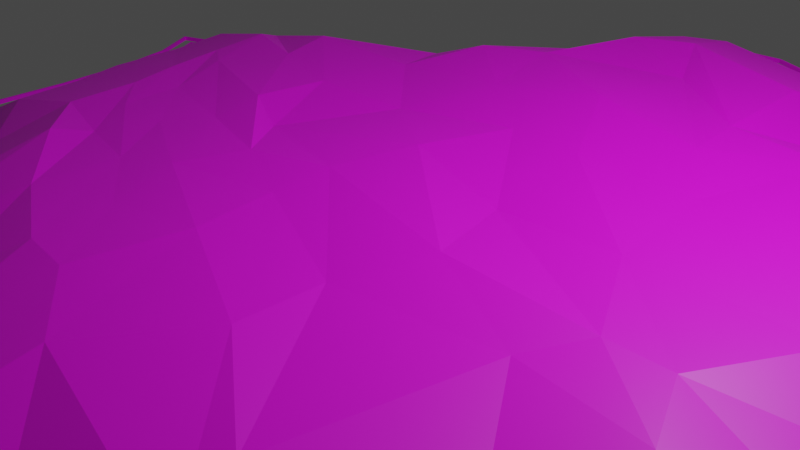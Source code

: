 # Source: Ground_med.blend  (saved by Blender 2.90.8; exported with 4.5.12 LTS)
import bpy
from mathutils import Matrix  # noqa: F401  (used for matrix-valued properties, if any)

bpy.ops.wm.read_factory_settings(use_empty=True)
scene = bpy.context.scene
scene.name = 'Scene'

# ---- collections
col_collection = bpy.data.collections.new('Collection'); scene.collection.children.link(col_collection)

# ---- images (referenced by path relative to the original .blend; pixels are not part of the script)
import os
ASSET_DIR = os.environ.get("B2B_ASSET_DIR", "")  # directory of the original .blend (textures are referenced by path, not embedded)
HERE = os.path.dirname(os.path.abspath(__file__))  # packed textures are extracted next to this script under _unpacked/

def load_image(name, relpath, width, height, colorspace="sRGB"):
    """Load a texture the original file referenced (path relative to the .blend, or extracted next to this script)."""
    p = next((c for c in (os.path.join(HERE, relpath), os.path.join(ASSET_DIR, relpath)) if relpath and os.path.exists(c)), "")
    if p:
        img = bpy.data.images.load(p, check_existing=True)
        img.name = name
    else:  # same state as the original file: an image datablock whose file is absent (Cycles renders it pink)
        img = bpy.data.images.new(name, width, height)
        img.source = "FILE"
        img.filepath = "//" + (relpath or name)
    img.colorspace_settings.name = colorspace
    return img
img_texture_landscapes_png = load_image('Texture_Landscapes.png', 'Texture_Landscapes.png', 1024, 1024, 'sRGB')

# ---- materials (node trees are filled in below, after node groups)
mat_texture_ground_med = bpy.data.materials.new('Texture_Ground_Med')
mat_texture_ground_med.use_transparent_shadow = False

# ---- material node trees
mat_texture_ground_med.use_nodes = True; mat_texture_ground_med.node_tree.nodes.clear()
_N = mat_texture_ground_med.node_tree.nodes; _L = mat_texture_ground_med.node_tree.links
n0 = _N.new('ShaderNodeBsdfPrincipled'); n0.name = 'Principled BSDF'; n0.location = (10, 300)
n0.distribution = 'GGX'
n0.subsurface_method = 'BURLEY'
n0.inputs[3].default_value = 1.45
n0.inputs[27].default_value = (0.0, 0.0, 0.0, 1.0)
n0.inputs[28].default_value = 1.0
n1 = _N.new('ShaderNodeOutputMaterial'); n1.name = 'Material Output'; n1.location = (300, 300)
n2 = _N.new('ShaderNodeTexImage'); n2.name = 'Image Texture'; n2.location = (-329, 281)
n2.image = img_texture_landscapes_png
_L.new(n0.outputs[0], n1.inputs[0])
_L.new(n2.outputs[0], n0.inputs[0])
n1.is_active_output = True

# ---- world
world_world = bpy.data.worlds.new('World'); scene.world = world_world
world_world.use_nodes = True; world_world.node_tree.nodes.clear()
_N = world_world.node_tree.nodes; _L = world_world.node_tree.links
n0 = _N.new('ShaderNodeOutputWorld'); n0.name = 'World Output'; n0.location = (300, 300)
n1 = _N.new('ShaderNodeBackground'); n1.name = 'Background'; n1.location = (10, 300)
n1.inputs[0].default_value = (0.05088, 0.05088, 0.05088, 1.0)
_L.new(n1.outputs[0], n0.inputs[0])
n0.is_active_output = True
world_world.color = (0.05088, 0.05088, 0.05088)
world_world.use_sun_shadow = False
world_world.sun_shadow_jitter_overblur = 0.0

# ---- cameras
cam_camera = bpy.data.cameras.new('Camera')
cam_camera.clip_end = 100.0
cam_camera.ortho_scale = 7.314

# ---- lights
light_light = bpy.data.lights.new('Light', 'POINT')
light_light.transmission_factor = 0.0
light_light.energy = 1000.0
light_light.shadow_soft_size = 0.1
light_light.shadow_maximum_resolution = 0.006
light_light.use_absolute_resolution = True

# ---- meshes
me_plane_006 = bpy.data.meshes.new('Plane.006')
me_plane_006.from_pydata([(-6.249, 1.747, 0.02772), (-5.908, 1.162, 0.02772), (-5.707, 0.4068, 0.02772), (-5.612, -0.4783, 0.02772), (-5.584, -1.444, 0.02772), (-5.494, -2.272, 0.02772), (-5.404, -3.085, 0.02772), (-4.693, 2.368, 0.02772), (-5.249, 1.747, 0.2365), (-4.825, 1.263, 0.6169), (-4.666, 0.4563, 0.6169), (-4.597, -0.4594, 0.6169), (-4.404, -1.098, 0.6169), (-4.293, -1.885, 0.6169), (-4.274, -2.828, 0.2365), (-4.351, -3.914, 0.02772), (-3.076, 3.667, 0.02772), (-3.219, 2.515, 0.2365), (-4.249, 1.747, 0.6169), (-3.856, 1.225, 0.8343), (-3.688, 0.4291, 0.8343), (-3.526, -0.2987, 0.8343), (-3.332, -0.933, 0.8343), (-3.251, -1.778, 0.8343), (-3.228, -2.722, 0.6169), (-3.304, -3.806, 0.2365), (-3.508, -5.053, 0.02772), (-1.955, 5.187, 0.02772), (-1.978, 4.087, 0.2365), (-2.232, 2.756, 0.6169), (-3.249, 1.747, 0.8343), (-2.944, 0.9385, 0.846), (-3.29, 0.1672, 0.8528), (-2.926, -0.6274, 0.8094), (-2.822, -1.365, 0.8233), (-2.426, -1.966, 0.7861), (-2.51, -2.389, 0.9079), (-2.387, -3.882, 0.6169), (-2.791, -5.373, 0.02772), (-1.168, 6.449, 0.02772), (-1.039, 5.361, 0.2365), (-1.074, 4.257, 0.6169), (-1.593, 2.926, 0.8343), (-1.887, 1.878, 0.7524), (-1.918, 0.6415, 0.8357), (-1.877, -0.3058, 0.906), (-1.822, -0.9009, 0.8243), (-2.135, -1.376, 0.8181), (-1.575, -2.163, 0.8197), (-1.555, -3.088, 0.8319), (-1.78, -4.352, 0.6169), (-1.78, -5.352, 0.02772), (-0.7399, 6.84, 0.02772), (-0.5008, 5.677, 0.6169), (-0.5263, 4.577, 0.8343), (-0.8656, 3.262, 0.8356), (-0.5615, 2.035, 0.8064), (-0.8364, 0.8022, 0.7513), (-1.298, -0.5494, 0.7799), (-0.8199, -1.185, 0.8511), (-1.039, -1.931, 0.8602), (-0.6855, -2.76, 0.8471), (-0.5189, -3.605, 0.8512), (-0.7801, -4.352, 0.6169), (-0.8436, -5.664, 0.02772), (0.01742, 6.895, 0.02772), (0.01742, 5.895, 0.6169), (0.1621, 4.888, 0.8343), (0.6654, 3.888, 0.7405), (0.5825, 2.437, 0.8747), (0.4431, 1.183, 0.7907), (0.2081, 0.05757, 0.8549), (0.02241, -0.9068, 0.8512), (0.08612, -1.621, 0.8423), (0.3155, -2.576, 0.9001), (0.0887, -3.675, 0.8702), (0.05967, -5.097, 0.6169), (0.04133, -6.194, 0.02772), (1.33, 6.322, 0.02772), (1.58, 5.32, 0.6169), (1.9, 4.199, 0.8343), (1.973, 2.787, 0.8194), (2.079, 1.995, 0.8364), (1.383, 1.042, 0.8223), (1.558, -0.2929, 0.746), (1.954, -1.391, 0.8776), (1.605, -2.274, 0.7989), (1.688, -3.206, 0.8573), (0.9427, -4.249, 0.82), (0.9844, -5.369, 0.6169), (0.969, -6.448, 0.02772), (2.611, 6.342, 0.02772), (2.842, 5.501, 0.2365), (2.89, 4.534, 0.6169), (3.234, 3.334, 0.6169), (3.188, 2.612, 0.8067), (2.719, 1.089, 0.8003), (2.932, -0.3414, 0.8344), (3.608, -1.509, 0.902), (3.277, -2.052, 0.8343), (2.814, -3.986, 0.7387), (3.128, -4.671, 0.6169), (2.674, -5.674, 0.2365), (1.895, -6.624, 0.02772), (3.913, 5.55, 0.02772), (3.977, 4.594, 0.02772), (3.977, 3.594, 0.2365), (3.957, 2.51, 0.6169), (3.791, 1.301, 0.8343), (4.739, -0.3864, 0.8513), (4.218, -1.495, 0.8905), (4.58, -2.251, 0.8884), (4.477, -3.756, 0.6169), (4.335, -5.002, 0.2365), (3.932, -6.127, 0.02772), (4.977, 3.594, 0.02772), (4.91, 2.548, 0.2365), (4.667, 1.38, 0.6169), (5.449, 0.1308, 0.6169), (5.647, -0.9964, 0.6169), (5.751, -1.982, 0.6169), (5.634, -3.56, 0.2365), (5.467, -4.859, 0.02772), (5.845, 2.503, 0.02772), (5.611, 1.342, 0.02772), (6.293, -0.04427, 0.02772), (6.647, -0.9964, 0.02772), (6.751, -1.982, 0.02772), (6.751, -2.982, 0.02772), (-6.376, 1.785, 0.02772), (-6.028, 1.188, 0.02772), (-5.823, 0.4174, 0.02772), (-5.727, -0.4856, 0.02772), (-5.698, -1.47, 0.02772), (-5.607, -2.315, 0.02772), (-5.514, -3.145, 0.02772), (-4.789, 2.418, 0.02772), (-4.441, -3.991, 0.02772), (-3.139, 3.743, 0.02772), (-3.58, -5.153, 0.02772), (-1.996, 5.295, 0.02772), (-2.849, -5.479, 0.02772), (-1.192, 6.582, 0.02772), (-1.817, -5.457, 0.02772), (-0.7562, 6.981, 0.02772), (-0.862, -5.776, 0.02772), (0.01649, 7.036, 0.02772), (0.04088, -6.317, 0.02772), (1.356, 6.452, 0.02772), (0.9873, -6.576, 0.02772), (2.663, 6.472, 0.02772), (1.932, -6.755, 0.02772), (3.99, 5.665, 0.02772), (4.056, 4.689, 0.02772), (4.01, -6.248, 0.02772), (5.076, 3.669, 0.02772), (5.576, -4.955, 0.02772), (5.962, 2.556, 0.02772), (5.723, 1.371, 0.02772), (6.418, -0.04283, 0.02772), (6.78, -1.014, 0.02772), (6.886, -2.02, 0.02772), (6.886, -3.04, 0.02772), (-6.712, 1.884, 0.02772), (-6.346, 1.256, 0.02772), (-6.131, 0.4452, 0.02772), (-6.029, -0.5049, 0.02772), (-5.999, -1.541, 0.02772), (-5.903, -2.43, 0.02772), (-5.806, -3.303, 0.02772), (-5.043, 2.551, 0.02772), (-4.676, -4.193, 0.02772), (-3.306, 3.945, 0.02772), (-3.77, -5.416, 0.02772), (-2.103, 5.577, 0.02772), (-3.001, -5.76, 0.02772), (-1.258, 6.932, 0.02772), (-1.916, -5.737, 0.02772), (-0.799, 7.351, 0.02772), (-0.9103, -6.072, 0.02772), (0.01402, 7.41, 0.02772), (0.03969, -6.641, 0.02772), (1.424, 6.795, 0.02772), (1.036, -6.913, 0.02772), (2.798, 6.816, 0.02772), (2.029, -7.102, 0.02772), (4.196, 5.966, 0.02772), (4.264, 4.94, 0.02772), (4.217, -6.569, 0.02772), (5.338, 3.867, 0.02772), (5.864, -5.208, 0.02772), (6.27, 2.696, 0.02772), (6.019, 1.449, 0.02772), (6.75, -0.03904, 0.02772), (7.131, -1.061, 0.02772), (7.243, -2.119, 0.02772), (7.243, -3.193, 0.02772), (-6.447, 1.806, 0.02772), (-6.096, 1.203, 0.02772), (-5.888, 0.4233, 0.02772), (-5.791, -0.4897, 0.02772), (-5.762, -1.485, 0.02772), (-5.669, -2.34, 0.02772), (-5.576, -3.179, 0.02772), (-4.843, 2.446, 0.02772), (-4.49, -4.033, 0.02772), (-3.174, 3.786, 0.02772), (-3.62, -5.209, 0.02772), (-2.018, 5.354, 0.02772), (-2.881, -5.539, 0.02772), (-1.206, 6.656, 0.02772), (-1.838, -5.517, 0.02772), (-0.7652, 7.059, 0.02772), (-0.8722, -5.839, 0.02772), (0.01596, 7.115, 0.02772), (0.04063, -6.385, 0.02772), (1.37, 6.525, 0.02772), (0.9975, -6.647, 0.02772), (2.691, 6.545, 0.02772), (1.953, -6.829, 0.02772), (4.034, 5.729, 0.02772), (4.1, 4.743, 0.02772), (4.054, -6.316, 0.02772), (5.131, 3.711, 0.02772), (5.637, -5.009, 0.02772), (6.027, 2.586, 0.02772), (5.786, 1.388, 0.02772), (6.489, -0.04203, 0.02772), (6.854, -1.024, 0.02772), (6.962, -2.041, 0.02772), (6.962, -3.073, 0.02772), (-6.747, 1.895, 0.02772), (-6.38, 1.263, 0.02772), (-6.163, 0.4481, 0.02772), (-6.061, -0.5069, 0.02772), (-6.03, -1.549, 0.02772), (-5.934, -2.442, 0.02772), (-5.836, -3.32, 0.02772), (-5.069, 2.564, 0.02772), (-4.7, -4.214, 0.02772), (-3.324, 3.966, 0.02772), (-3.79, -5.444, 0.02772), (-2.114, 5.607, 0.02772), (-3.017, -5.789, 0.02772), (-1.265, 6.968, 0.02772), (-1.926, -5.766, 0.02772), (-0.8034, 7.39, 0.02772), (-0.9153, -6.102, 0.02772), (0.01376, 7.449, 0.02772), (0.03957, -6.674, 0.02772), (1.431, 6.831, 0.02772), (1.041, -6.948, 0.02772), (2.812, 6.852, 0.02772), (2.04, -7.138, 0.02772), (4.217, 5.998, 0.02772), (4.286, 4.966, 0.02772), (4.238, -6.602, 0.02772), (5.365, 3.887, 0.02772), (5.894, -5.234, 0.02772), (6.302, 2.71, 0.02772), (6.05, 1.457, 0.02772), (6.785, -0.03865, 0.02772), (7.167, -1.066, 0.02772), (7.28, -2.13, 0.02772), (7.28, -3.209, 0.02772), (-6.249, 1.747, -0.02631), (-5.908, 1.162, -0.02631), (-5.707, 0.4068, -0.02631), (-5.612, -0.4783, -0.02631), (-5.584, -1.444, -0.02631), (-5.494, -2.272, -0.02631), (-5.404, -3.085, -0.02631), (-4.693, 2.368, -0.02631), (-4.351, -3.914, -0.02631), (-3.076, 3.667, -0.02631), (-3.508, -5.053, -0.02631), (-1.955, 5.187, -0.02631), (-2.791, -5.373, -0.02631), (-1.168, 6.449, -0.02631), (-1.78, -5.352, -0.02631), (-0.7399, 6.84, -0.02631), (-0.8436, -5.664, -0.02631), (0.01742, 6.895, -0.02631), (0.04133, -6.194, -0.02631), (1.33, 6.322, -0.02631), (0.969, -6.448, -0.02631), (2.611, 6.342, -0.02631), (1.895, -6.624, -0.02631), (3.913, 5.55, -0.02631), (3.977, 4.594, -0.02631), (3.932, -6.127, -0.02631), (4.977, 3.594, -0.02631), (5.467, -4.859, -0.02631), (5.845, 2.503, -0.02631), (5.611, 1.342, -0.02631), (6.293, -0.04427, -0.02631), (6.647, -0.9964, -0.02631), (6.751, -1.982, -0.02631), (6.751, -2.982, -0.02631), (-6.028, 1.188, -0.02631), (-6.376, 1.785, -0.02631), (-5.823, 0.4174, -0.02631), (-5.727, -0.4856, -0.02631), (-5.698, -1.47, -0.02631), (-5.607, -2.315, -0.02631), (-5.514, -3.145, -0.02631), (-2.849, -5.479, -0.02631), (-3.58, -5.153, -0.02631), (-1.817, -5.457, -0.02631), (-1.192, 6.582, -0.02631), (-0.7562, 6.981, -0.02631), (-0.862, -5.776, -0.02631), (0.01649, 7.036, -0.02631), (0.04088, -6.317, -0.02631), (1.356, 6.452, -0.02631), (0.9873, -6.576, -0.02631), (2.663, 6.472, -0.02631), (1.932, -6.755, -0.02631), (3.99, 5.665, -0.02631), (4.056, 4.689, -0.02631), (-4.789, 2.418, -0.02631), (-3.139, 3.743, -0.02631), (-1.996, 5.295, -0.02631), (5.962, 2.556, -0.02631), (5.723, 1.371, -0.02631), (6.418, -0.04283, -0.02631), (6.78, -1.014, -0.02631), (6.886, -2.02, -0.02631), (6.886, -3.04, -0.02631), (-4.441, -3.991, -0.02631), (4.01, -6.248, -0.02631), (5.576, -4.955, -0.02631), (5.076, 3.669, -0.02631), (-6.096, 1.203, -0.02631), (-6.447, 1.806, -0.02631), (-5.888, 0.4233, -0.02631), (-5.791, -0.4897, -0.02631), (-5.762, -1.485, -0.02631), (-5.669, -2.34, -0.02631), (-5.576, -3.179, -0.02631), (-2.881, -5.539, -0.02631), (-3.62, -5.209, -0.02631), (-1.838, -5.517, -0.02631), (-1.206, 6.656, -0.02631), (-0.7652, 7.059, -0.02631), (-0.8722, -5.839, -0.02631), (0.01596, 7.115, -0.02631), (0.04063, -6.385, -0.02631), (1.37, 6.525, -0.02631), (0.9975, -6.647, -0.02631), (2.691, 6.545, -0.02631), (1.953, -6.829, -0.02631), (4.034, 5.729, -0.02631), (4.1, 4.743, -0.02631), (-4.843, 2.446, -0.02631), (-3.174, 3.786, -0.02631), (-2.018, 5.354, -0.02631), (6.027, 2.586, -0.02631), (5.786, 1.388, -0.02631), (6.489, -0.04203, -0.02631), (6.854, -1.024, -0.02631), (6.962, -2.041, -0.02631), (6.962, -3.073, -0.02631), (-4.49, -4.033, -0.02631), (4.054, -6.316, -0.02631), (5.637, -5.009, -0.02631), (5.131, 3.711, -0.02631), (-6.346, 1.256, -0.02631), (-6.712, 1.884, -0.02631), (-6.131, 0.4452, -0.02631), (-6.029, -0.5049, -0.02631), (-5.999, -1.541, -0.02631), (-5.903, -2.43, -0.02631), (-5.806, -3.303, -0.02631), (-3.001, -5.76, -0.02631), (-3.77, -5.416, -0.02631), (-1.916, -5.737, -0.02631), (-1.258, 6.932, -0.02631), (-0.799, 7.351, -0.02631), (-0.9103, -6.072, -0.02631), (0.01402, 7.41, -0.02631), (0.03969, -6.641, -0.02631), (1.424, 6.795, -0.02631), (1.036, -6.913, -0.02631), (2.798, 6.816, -0.02631), (2.029, -7.102, -0.02631), (4.196, 5.966, -0.02631), (4.264, 4.94, -0.02631), (-5.043, 2.551, -0.02631), (-3.306, 3.945, -0.02631), (-2.103, 5.577, -0.02631), (6.27, 2.696, -0.02631), (6.019, 1.449, -0.02631), (6.75, -0.03904, -0.02631), (7.131, -1.061, -0.02631), (7.243, -2.119, -0.02631), (7.243, -3.193, -0.02631), (-4.676, -4.193, -0.02631), (4.217, -6.569, -0.02631), (5.864, -5.208, -0.02631), (5.338, 3.867, -0.02631), (-6.38, 1.263, -0.02631), (-6.747, 1.895, -0.02631), (-6.163, 0.4481, -0.02631), (-6.061, -0.5069, -0.02631), (-6.03, -1.549, -0.02631), (-5.934, -2.442, -0.02631), (-5.836, -3.32, -0.02631), (-3.017, -5.789, -0.02631), (-3.79, -5.444, -0.02631), (-1.926, -5.766, -0.02631), (-1.265, 6.968, -0.02631), (-0.8034, 7.39, -0.02631), (-0.9153, -6.102, -0.02631), (0.01376, 7.449, -0.02631), (0.03957, -6.674, -0.02631), (1.431, 6.831, -0.02631), (1.041, -6.948, -0.02631), (2.812, 6.852, -0.02631), (2.04, -7.138, -0.02631), (4.217, 5.998, -0.02631), (4.286, 4.966, -0.02631), (-5.069, 2.564, -0.02631), (-3.324, 3.966, -0.02631), (-2.114, 5.607, -0.02631), (6.302, 2.71, -0.02631), (6.05, 1.457, -0.02631), (6.785, -0.03865, -0.02631), (7.167, -1.066, -0.02631), (7.28, -2.13, -0.02631), (7.28, -3.209, -0.02631), (-4.7, -4.214, -0.02631), (4.238, -6.602, -0.02631), (5.894, -5.234, -0.02631), (5.365, 3.887, -0.02631)], [], [(0, 1, 9, 8), (1, 2, 10, 9), (2, 3, 11, 10), (3, 4, 12, 11), (4, 5, 13, 12), (5, 6, 14, 13), (7, 8, 18, 17), (8, 9, 19, 18), (9, 10, 20, 19), (10, 11, 21, 20), (11, 12, 22, 21), (12, 13, 23, 22), (13, 14, 24, 23), (14, 15, 25, 24), (16, 17, 29, 28), (17, 18, 30, 29), (18, 19, 31, 30), (19, 20, 32, 31), (20, 21, 33, 32), (21, 22, 34, 33), (22, 23, 35, 34), (23, 24, 36, 35), (24, 25, 37, 36), (25, 26, 38, 37), (27, 28, 41, 40), (28, 29, 42, 41), (29, 30, 43, 42), (30, 31, 44, 43), (31, 32, 45, 44), (32, 33, 46, 45), (33, 34, 47, 46), (34, 35, 48, 47), (35, 36, 49, 48), (36, 37, 50, 49), (37, 38, 51, 50), (39, 40, 53, 52), (40, 41, 54, 53), (41, 42, 55, 54), (42, 43, 56, 55), (43, 44, 57, 56), (44, 45, 58, 57), (45, 46, 59, 58), (46, 47, 60, 59), (47, 48, 61, 60), (48, 49, 62, 61), (49, 50, 63, 62), (50, 51, 64, 63), (52, 53, 66, 65), (53, 54, 67, 66), (54, 55, 68, 67), (55, 56, 69, 68), (56, 57, 70, 69), (57, 58, 71, 70), (58, 59, 72, 71), (59, 60, 73, 72), (60, 61, 74, 73), (61, 62, 75, 74), (62, 63, 76, 75), (63, 64, 77, 76), (65, 66, 79, 78), (66, 67, 80, 79), (67, 68, 81, 80), (68, 69, 82, 81), (69, 70, 83, 82), (70, 71, 84, 83), (71, 72, 85, 84), (72, 73, 86, 85), (73, 74, 87, 86), (74, 75, 88, 87), (75, 76, 89, 88), (76, 77, 90, 89), (78, 79, 92, 91), (79, 80, 93, 92), (80, 81, 94, 93), (81, 82, 95, 94), (82, 83, 96, 95), (83, 84, 97, 96), (84, 85, 98, 97), (85, 86, 99, 98), (86, 87, 100, 99), (87, 88, 101, 100), (88, 89, 102, 101), (89, 90, 103, 102), (92, 93, 105, 104), (93, 94, 106, 105), (94, 95, 107, 106), (95, 96, 108, 107), (96, 97, 109, 108), (97, 98, 110, 109), (98, 99, 111, 110), (99, 100, 112, 111), (100, 101, 113, 112), (101, 102, 114, 113), (106, 107, 116, 115), (107, 108, 117, 116), (108, 109, 118, 117), (109, 110, 119, 118), (110, 111, 120, 119), (111, 112, 121, 120), (112, 113, 122, 121), (116, 117, 124, 123), (117, 118, 125, 124), (118, 119, 126, 125), (119, 120, 127, 126), (120, 121, 128, 127), (92, 104, 91), (40, 39, 27), (28, 27, 16), (17, 16, 7), (8, 7, 0), (14, 6, 15), (25, 15, 26), (103, 114, 102), (114, 122, 113), (122, 128, 121), (116, 123, 115), (106, 115, 105), (129, 197, 198, 130), (137, 205, 207, 139), (150, 218, 216, 148), (130, 198, 199, 131), (151, 219, 222, 154), (149, 217, 219, 151), (131, 199, 200, 132), (154, 222, 224, 156), (153, 221, 220, 152), (132, 200, 201, 133), (156, 224, 230, 162), (136, 204, 197, 129), (133, 201, 202, 134), (157, 225, 223, 155), (138, 206, 204, 136), (134, 202, 203, 135), (155, 223, 221, 153), (140, 208, 206, 138), (139, 207, 209, 141), (152, 220, 218, 150), (158, 226, 225, 157), (141, 209, 211, 143), (159, 227, 226, 158), (144, 212, 210, 142), (160, 228, 227, 159), (143, 211, 213, 145), (161, 229, 228, 160), (146, 214, 212, 144), (162, 230, 229, 161), (145, 213, 215, 147), (142, 210, 208, 140), (148, 216, 214, 146), (135, 203, 205, 137), (147, 215, 217, 149), (186, 254, 252, 184), (192, 260, 259, 191), (175, 243, 245, 177), (193, 261, 260, 192), (178, 246, 244, 176), (194, 262, 261, 193), (177, 245, 247, 179), (195, 263, 262, 194), (180, 248, 246, 178), (196, 264, 263, 195), (179, 247, 249, 181), (176, 244, 242, 174), (182, 250, 248, 180), (169, 237, 239, 171), (181, 249, 251, 183), (163, 231, 232, 164), (171, 239, 241, 173), (184, 252, 250, 182), (164, 232, 233, 165), (185, 253, 256, 188), (183, 251, 253, 185), (165, 233, 234, 166), (188, 256, 258, 190), (187, 255, 254, 186), (166, 234, 235, 167), (190, 258, 264, 196), (170, 238, 231, 163), (167, 235, 236, 168), (191, 259, 257, 189), (172, 240, 238, 170), (168, 236, 237, 169), (189, 257, 255, 187), (174, 242, 240, 172), (173, 241, 243, 175), (91, 104, 288, 286), (4, 3, 268, 269), (123, 124, 294, 293), (52, 65, 282, 280), (5, 4, 269, 270), (124, 125, 295, 294), (64, 51, 279, 281), (6, 5, 270, 271), (125, 126, 296, 295), (39, 52, 280, 278), (51, 38, 277, 279), (126, 127, 297, 296), (127, 128, 298, 297), (0, 7, 272, 265), (27, 39, 278, 276), (15, 6, 271, 273), (104, 105, 289, 288), (38, 26, 275, 277), (26, 15, 273, 275), (114, 103, 287, 290), (122, 114, 290, 292), (103, 90, 285, 287), (128, 122, 292, 298), (1, 0, 265, 266), (78, 91, 286, 284), (90, 77, 283, 285), (115, 123, 293, 291), (2, 1, 266, 267), (7, 16, 274, 272), (105, 115, 291, 289), (65, 78, 284, 282), (3, 2, 267, 268), (16, 27, 276, 274), (77, 64, 281, 283), (161, 160, 326, 327), (210, 212, 344, 343), (162, 161, 327, 328), (213, 211, 342, 345), (142, 140, 322, 309), (212, 214, 346, 344), (135, 137, 329, 305), (129, 130, 299, 300), (215, 213, 345, 347), (137, 139, 307, 329), (130, 131, 301, 299), (214, 216, 348, 346), (151, 154, 330, 317), (131, 132, 302, 301), (217, 215, 347, 349), (154, 156, 331, 330), (132, 133, 303, 302), (216, 218, 350, 348), (156, 162, 328, 331), (133, 134, 304, 303), (219, 217, 349, 351), (157, 155, 332, 323), (134, 135, 305, 304), (220, 221, 353, 352), (155, 153, 319, 332), (139, 141, 306, 307), (197, 204, 354, 334), (152, 150, 316, 318), (141, 143, 308, 306), (204, 206, 355, 354), (144, 142, 309, 310), (206, 208, 356, 355), (143, 145, 311, 308), (225, 226, 358, 357), (146, 144, 310, 312), (226, 227, 359, 358), (145, 147, 313, 311), (227, 228, 360, 359), (148, 146, 312, 314), (228, 229, 361, 360), (147, 149, 315, 313), (229, 230, 362, 361), (150, 148, 314, 316), (208, 210, 343, 356), (149, 151, 317, 315), (205, 203, 339, 363), (198, 197, 334, 333), (153, 152, 318, 319), (207, 205, 363, 341), (199, 198, 333, 335), (136, 129, 300, 320), (222, 219, 351, 364), (200, 199, 335, 336), (138, 136, 320, 321), (224, 222, 364, 365), (201, 200, 336, 337), (140, 138, 321, 322), (230, 224, 365, 362), (202, 201, 337, 338), (158, 157, 323, 324), (223, 225, 357, 366), (203, 202, 338, 339), (159, 158, 324, 325), (221, 223, 366, 353), (209, 207, 341, 340), (160, 159, 325, 326), (218, 220, 352, 350), (211, 209, 340, 342), (238, 240, 423, 422), (187, 186, 386, 387), (240, 242, 424, 423), (170, 163, 368, 388), (259, 260, 426, 425), (172, 170, 388, 389), (260, 261, 427, 426), (174, 172, 389, 390), (261, 262, 428, 427), (192, 191, 391, 392), (262, 263, 429, 428), (193, 192, 392, 393), (263, 264, 430, 429), (194, 193, 393, 394), (242, 244, 411, 424), (195, 194, 394, 395), (239, 237, 407, 431), (232, 231, 402, 401), (196, 195, 395, 396), (241, 239, 431, 409), (233, 232, 401, 403), (176, 174, 390, 377), (256, 253, 419, 432), (234, 233, 403, 404), (169, 171, 397, 373), (258, 256, 432, 433), (163, 164, 367, 368), (235, 234, 404, 405), (171, 173, 375, 397), (264, 258, 433, 430), (164, 165, 369, 367), (236, 235, 405, 406), (185, 188, 398, 385), (257, 259, 425, 434), (165, 166, 370, 369), (237, 236, 406, 407), (188, 190, 399, 398), (255, 257, 434, 421), (166, 167, 371, 370), (243, 241, 409, 408), (190, 196, 396, 399), (252, 254, 420, 418), (167, 168, 372, 371), (245, 243, 408, 410), (191, 189, 400, 391), (168, 169, 373, 372), (244, 246, 412, 411), (189, 187, 387, 400), (173, 175, 374, 375), (247, 245, 410, 413), (186, 184, 384, 386), (175, 177, 376, 374), (246, 248, 414, 412), (178, 176, 377, 378), (249, 247, 413, 415), (177, 179, 379, 376), (248, 250, 416, 414), (180, 178, 378, 380), (251, 249, 415, 417), (179, 181, 381, 379), (250, 252, 418, 416), (182, 180, 380, 382), (253, 251, 417, 419), (181, 183, 383, 381), (254, 255, 421, 420), (184, 182, 382, 384), (231, 238, 422, 402), (183, 185, 385, 383)])
_uv = me_plane_006.uv_layers.new(name='UVMap')
_uv.uv.foreach_set('vector', [0.4492, 0.4844, 0.4336, 0.4961, 0.4082, 0.4551, 0.4316, 0.459, 0.4336, 0.4961, 0.4102, 0.5156, 0.3848, 0.4727, 0.4082, 0.4551, 0.4102, 0.5156, 0.3848, 0.541, 0.3594, 0.498, 0.3848, 0.4727, 0.3848, 0.541, 0.3574, 0.5664, 0.3398, 0.5117, 0.3594, 0.498, 0.3574, 0.5664, 0.334, 0.5859, 0.3164, 0.5293, 0.3398, 0.5117, 0.334, 0.5859, 0.3105, 0.5996, 0.293, 0.5605, 0.3164, 0.5293, 0.4434, 0.418, 0.4316, 0.459, 0.4082, 0.4219, 0.4102, 0.3613, 0.4316, 0.459, 0.4082, 0.4551, 0.3848, 0.4219, 0.4082, 0.4219, 0.4082, 0.4551, 0.3848, 0.4727, 0.3613, 0.4395, 0.3848, 0.4219, 0.3848, 0.4727, 0.3594, 0.498, 0.3398, 0.459, 0.3613, 0.4395, 0.3594, 0.498, 0.3398, 0.5117, 0.3184, 0.4688, 0.3398, 0.459, 0.3398, 0.5117, 0.3164, 0.5293, 0.2969, 0.4902, 0.3184, 0.4688, 0.3164, 0.5293, 0.293, 0.5605, 0.2734, 0.5195, 0.2969, 0.4902, 0.293, 0.5605, 0.2715, 0.5996, 0.248, 0.5566, 0.2734, 0.5195, 0.4375, 0.3203, 0.4102, 0.3613, 0.3906, 0.3203, 0.4199, 0.2695, 0.4102, 0.3613, 0.4082, 0.4219, 0.3848, 0.3867, 0.3906, 0.3203, 0.4082, 0.4219, 0.3848, 0.4219, 0.3574, 0.4023, 0.3848, 0.3867, 0.3848, 0.4219, 0.3613, 0.4395, 0.3477, 0.4355, 0.3574, 0.4023, 0.3613, 0.4395, 0.3398, 0.459, 0.3184, 0.4473, 0.3477, 0.4355, 0.3398, 0.459, 0.3184, 0.4688, 0.2988, 0.4648, 0.3184, 0.4473, 0.3184, 0.4688, 0.2969, 0.4902, 0.2754, 0.4688, 0.2988, 0.4648, 0.2969, 0.4902, 0.2734, 0.5195, 0.2656, 0.4844, 0.2754, 0.4688, 0.2734, 0.5195, 0.248, 0.5566, 0.2285, 0.5234, 0.2656, 0.4844, 0.248, 0.5566, 0.2227, 0.5977, 0.2031, 0.5859, 0.2285, 0.5234, 0.4453, 0.2324, 0.4199, 0.2695, 0.3984, 0.2344, 0.4238, 0.1992, 0.4199, 0.2695, 0.3906, 0.3203, 0.377, 0.293, 0.3984, 0.2344, 0.3906, 0.3203, 0.3848, 0.3867, 0.3574, 0.3359, 0.377, 0.293, 0.3848, 0.3867, 0.3574, 0.4023, 0.3262, 0.377, 0.3574, 0.3359, 0.3574, 0.4023, 0.3477, 0.4355, 0.3047, 0.4023, 0.3262, 0.377, 0.3477, 0.4355, 0.3184, 0.4473, 0.2891, 0.4199, 0.3047, 0.4023, 0.3184, 0.4473, 0.2988, 0.4648, 0.2832, 0.4434, 0.2891, 0.4199, 0.2988, 0.4648, 0.2754, 0.4688, 0.25, 0.4473, 0.2832, 0.4434, 0.2754, 0.4688, 0.2656, 0.4844, 0.2285, 0.4727, 0.25, 0.4473, 0.2656, 0.4844, 0.2285, 0.5234, 0.2031, 0.5195, 0.2285, 0.4727, 0.2285, 0.5234, 0.2031, 0.5859, 0.1738, 0.5566, 0.2031, 0.5195, 0.4492, 0.166, 0.4238, 0.1992, 0.4121, 0.1738, 0.4453, 0.1426, 0.4238, 0.1992, 0.3984, 0.2344, 0.3906, 0.207, 0.4121, 0.1738, 0.3984, 0.2344, 0.377, 0.293, 0.3672, 0.2598, 0.3906, 0.207, 0.377, 0.293, 0.3574, 0.3359, 0.332, 0.2871, 0.3672, 0.2598, 0.3574, 0.3359, 0.3262, 0.377, 0.3066, 0.3359, 0.332, 0.2871, 0.3262, 0.377, 0.3047, 0.4023, 0.2832, 0.3926, 0.3066, 0.3359, 0.3047, 0.4023, 0.2891, 0.4199, 0.2578, 0.3945, 0.2832, 0.3926, 0.2891, 0.4199, 0.2832, 0.4434, 0.2461, 0.4219, 0.2578, 0.3945, 0.2832, 0.4434, 0.25, 0.4473, 0.2168, 0.4375, 0.2461, 0.4219, 0.25, 0.4473, 0.2285, 0.4727, 0.1914, 0.4551, 0.2168, 0.4375, 0.2285, 0.4727, 0.2031, 0.5195, 0.1797, 0.4863, 0.1914, 0.4551, 0.2031, 0.5195, 0.1738, 0.5566, 0.1445, 0.5352, 0.1797, 0.4863, 0.4453, 0.1426, 0.4121, 0.1738, 0.4062, 0.1504, 0.4336, 0.1211, 0.4121, 0.1738, 0.3906, 0.207, 0.3809, 0.1758, 0.4062, 0.1504, 0.3906, 0.207, 0.3672, 0.2598, 0.3477, 0.1914, 0.3809, 0.1758, 0.3672, 0.2598, 0.332, 0.2871, 0.3145, 0.2402, 0.3477, 0.1914, 0.332, 0.2871, 0.3066, 0.3359, 0.2852, 0.2832, 0.3145, 0.2402, 0.3066, 0.3359, 0.2832, 0.3926, 0.2656, 0.3242, 0.2852, 0.2832, 0.2832, 0.3926, 0.2578, 0.3945, 0.2461, 0.3594, 0.2656, 0.3242, 0.2578, 0.3945, 0.2461, 0.4219, 0.2285, 0.3789, 0.2461, 0.3594, 0.2461, 0.4219, 0.2168, 0.4375, 0.1992, 0.4004, 0.2285, 0.3789, 0.2168, 0.4375, 0.1914, 0.4551, 0.1797, 0.4375, 0.1992, 0.4004, 0.1914, 0.4551, 0.1797, 0.4863, 0.1445, 0.4785, 0.1797, 0.4375, 0.1797, 0.4863, 0.1445, 0.5352, 0.1133, 0.5117, 0.1445, 0.4785, 0.4336, 0.1211, 0.4062, 0.1504, 0.3594, 0.1172, 0.3926, 0.08789, 0.4062, 0.1504, 0.3809, 0.1758, 0.3242, 0.1426, 0.3594, 0.1172, 0.3809, 0.1758, 0.3477, 0.1914, 0.2891, 0.1836, 0.3242, 0.1426, 0.3477, 0.1914, 0.3145, 0.2402, 0.2676, 0.207, 0.2891, 0.1836, 0.3145, 0.2402, 0.2852, 0.2832, 0.2637, 0.2578, 0.2676, 0.207, 0.2852, 0.2832, 0.2656, 0.3242, 0.2285, 0.293, 0.2637, 0.2578, 0.2656, 0.3242, 0.2461, 0.3594, 0.1914, 0.3125, 0.2285, 0.293, 0.2461, 0.3594, 0.2285, 0.3789, 0.1797, 0.3496, 0.1914, 0.3125, 0.2285, 0.3789, 0.1992, 0.4004, 0.1562, 0.375, 0.1797, 0.3496, 0.1992, 0.4004, 0.1797, 0.4375, 0.1465, 0.4277, 0.1562, 0.375, 0.1797, 0.4375, 0.1445, 0.4785, 0.1191, 0.4551, 0.1465, 0.4277, 0.1445, 0.4785, 0.1133, 0.5117, 0.08984, 0.4883, 0.1191, 0.4551, 0.3926, 0.08789, 0.3594, 0.1172, 0.334, 0.07227, 0.3594, 0.05469, 0.3594, 0.1172, 0.3242, 0.1426, 0.3105, 0.1035, 0.334, 0.07227, 0.3242, 0.1426, 0.2891, 0.1836, 0.2734, 0.125, 0.3105, 0.1035, 0.2891, 0.1836, 0.2676, 0.207, 0.2578, 0.1504, 0.2734, 0.125, 0.2676, 0.207, 0.2637, 0.2578, 0.2324, 0.2148, 0.2578, 0.1504, 0.2637, 0.2578, 0.2285, 0.293, 0.1953, 0.252, 0.2324, 0.2148, 0.2285, 0.293, 0.1914, 0.3125, 0.1523, 0.2676, 0.1953, 0.252, 0.1914, 0.3125, 0.1797, 0.3496, 0.1484, 0.293, 0.1523, 0.2676, 0.1797, 0.3496, 0.1562, 0.375, 0.1152, 0.3613, 0.1484, 0.293, 0.1562, 0.375, 0.1465, 0.4277, 0.09375, 0.3711, 0.1152, 0.3613, 0.1465, 0.4277, 0.1191, 0.4551, 0.07812, 0.4121, 0.09375, 0.3711, 0.1191, 0.4551, 0.08984, 0.4883, 0.07031, 0.4609, 0.07812, 0.4121, 0.334, 0.07227, 0.3105, 0.1035, 0.2852, 0.05273, 0.3184, 0.03906, 0.3105, 0.1035, 0.2734, 0.125, 0.2598, 0.08984, 0.2852, 0.05273, 0.2734, 0.125, 0.2578, 0.1504, 0.2344, 0.1289, 0.2598, 0.08984, 0.2578, 0.1504, 0.2324, 0.2148, 0.2129, 0.1738, 0.2344, 0.1289, 0.2324, 0.2148, 0.1953, 0.252, 0.1523, 0.1992, 0.2129, 0.1738, 0.1953, 0.252, 0.1523, 0.2676, 0.1387, 0.248, 0.1523, 0.1992, 0.1523, 0.2676, 0.1484, 0.293, 0.1152, 0.2598, 0.1387, 0.248, 0.1484, 0.293, 0.1152, 0.3613, 0.08594, 0.3086, 0.1152, 0.2598, 0.1152, 0.3613, 0.09375, 0.3711, 0.06055, 0.3457, 0.08594, 0.3086, 0.09375, 0.3711, 0.07812, 0.4121, 0.04297, 0.3887, 0.06055, 0.3457, 0.2598, 0.08984, 0.2344, 0.1289, 0.2148, 0.0957, 0.2383, 0.05664, 0.2344, 0.1289, 0.2129, 0.1738, 0.1914, 0.1426, 0.2148, 0.0957, 0.2129, 0.1738, 0.1523, 0.1992, 0.1445, 0.1602, 0.1914, 0.1426, 0.1523, 0.1992, 0.1387, 0.248, 0.1152, 0.1914, 0.1445, 0.1602, 0.1387, 0.248, 0.1152, 0.2598, 0.09375, 0.2188, 0.1152, 0.1914, 0.1152, 0.2598, 0.08594, 0.3086, 0.0625, 0.2695, 0.09375, 0.2188, 0.08594, 0.3086, 0.06055, 0.3457, 0.03711, 0.3105, 0.0625, 0.2695, 0.2148, 0.0957, 0.1914, 0.1426, 0.1641, 0.1035, 0.1953, 0.06641, 0.1914, 0.1426, 0.1445, 0.1602, 0.1152, 0.1348, 0.1641, 0.1035, 0.1445, 0.1602, 0.1152, 0.1914, 0.08789, 0.1602, 0.1152, 0.1348, 0.1152, 0.1914, 0.09375, 0.2188, 0.06445, 0.1914, 0.08789, 0.1602, 0.09375, 0.2188, 0.0625, 0.2695, 0.04688, 0.2246, 0.06445, 0.1914, 0.334, 0.07227, 0.3184, 0.03906, 0.3594, 0.05469, 0.4238, 0.1992, 0.4492, 0.166, 0.4453, 0.2324, 0.4199, 0.2695, 0.4453, 0.2324, 0.4375, 0.3203, 0.4102, 0.3613, 0.4375, 0.3203, 0.4434, 0.418, 0.4316, 0.459, 0.4434, 0.418, 0.4492, 0.4844, 0.293, 0.5605, 0.3105, 0.5996, 0.2715, 0.5996, 0.248, 0.5566, 0.2715, 0.5996, 0.2227, 0.5977, 0.07031, 0.4609, 0.04297, 0.3887, 0.07812, 0.4121, 0.04297, 0.3887, 0.03711, 0.3105, 0.06055, 0.3457, 0.03711, 0.3105, 0.04688, 0.2246, 0.0625, 0.2695, 0.2148, 0.0957, 0.1953, 0.06641, 0.2383, 0.05664, 0.2598, 0.08984, 0.2383, 0.05664, 0.2852, 0.05273, 0.6758, 0.1016, 0.6562, 0.08594, 0.6641, 0.07812, 0.6797, 0.09375, 0.7363, 0.05664, 0.7363, 0.03125, 0.7598, 0.03125, 0.7539, 0.05859, 0.6973, 0.2305, 0.6855, 0.2559, 0.6758, 0.2441, 0.6875, 0.2207, 0.6797, 0.09375, 0.6641, 0.07812, 0.6719, 0.06836, 0.6875, 0.08594, 0.7988, 0.1074, 0.8184, 0.0957, 0.8281, 0.125, 0.8047, 0.1289, 0.793, 0.09961, 0.8125, 0.08594, 0.8184, 0.0957, 0.7988, 0.1074, 0.6875, 0.08594, 0.6719, 0.06836, 0.6836, 0.05664, 0.6953, 0.07812, 0.8047, 0.1289, 0.8281, 0.125, 0.8262, 0.1562, 0.8047, 0.1543, 0.7188, 0.2266, 0.7148, 0.252, 0.6992, 0.2598, 0.707, 0.2324, 0.6953, 0.07812, 0.6836, 0.05664, 0.6953, 0.04492, 0.7051, 0.06836, 0.8047, 0.1543, 0.8262, 0.1562, 0.8164, 0.1914, 0.7969, 0.1797, 0.6816, 0.1289, 0.6641, 0.123, 0.6562, 0.08594, 0.6758, 0.1016, 0.7051, 0.06836, 0.6953, 0.04492, 0.707, 0.03516, 0.7129, 0.0625, 0.75, 0.2207, 0.7559, 0.2441, 0.7363, 0.25, 0.7344, 0.2246, 0.6816, 0.1562, 0.6641, 0.1602, 0.6641, 0.123, 0.6816, 0.1289, 0.7129, 0.0625, 0.707, 0.03516, 0.7168, 0.0293, 0.7207, 0.05664, 0.7344, 0.2246, 0.7363, 0.25, 0.7148, 0.252, 0.7188, 0.2266, 0.6777, 0.1797, 0.6602, 0.1914, 0.6641, 0.1602, 0.6816, 0.1562, 0.7539, 0.05859, 0.7598, 0.03125, 0.7695, 0.03906, 0.7617, 0.06445, 0.707, 0.2324, 0.6992, 0.2598, 0.6855, 0.2559, 0.6973, 0.2305, 0.7578, 0.209, 0.7656, 0.2285, 0.7559, 0.2441, 0.75, 0.2207, 0.7617, 0.06445, 0.7695, 0.03906, 0.7793, 0.05273, 0.7695, 0.07422, 0.7734, 0.2012, 0.7852, 0.2207, 0.7656, 0.2285, 0.7578, 0.209, 0.6758, 0.2051, 0.6562, 0.2246, 0.6562, 0.2148, 0.6738, 0.1992, 0.7812, 0.1953, 0.7969, 0.2129, 0.7852, 0.2207, 0.7734, 0.2012, 0.7695, 0.07422, 0.7793, 0.05273, 0.793, 0.06641, 0.7773, 0.08594, 0.7891, 0.1895, 0.8066, 0.2031, 0.7969, 0.2129, 0.7812, 0.1953, 0.6777, 0.2109, 0.6621, 0.2344, 0.6562, 0.2246, 0.6758, 0.2051, 0.7969, 0.1797, 0.8164, 0.1914, 0.8066, 0.2031, 0.7891, 0.1895, 0.7773, 0.08594, 0.793, 0.06641, 0.8047, 0.07422, 0.7871, 0.0918, 0.6738, 0.1992, 0.6562, 0.2148, 0.6602, 0.1914, 0.6777, 0.1797, 0.6875, 0.2207, 0.6758, 0.2441, 0.6621, 0.2344, 0.6777, 0.2109, 0.7207, 0.05664, 0.7168, 0.0293, 0.7363, 0.03125, 0.7363, 0.05664, 0.7871, 0.0918, 0.8047, 0.07422, 0.8125, 0.08594, 0.793, 0.09961, 0.834, 0.3008, 0.8164, 0.3145, 0.8105, 0.3027, 0.8301, 0.2891, 0.8672, 0.3145, 0.8594, 0.3359, 0.8457, 0.3379, 0.8574, 0.3184, 0.9414, 0.2109, 0.957, 0.1992, 0.959, 0.2148, 0.9414, 0.2227, 0.8828, 0.3145, 0.8789, 0.3359, 0.8594, 0.3359, 0.8672, 0.3145, 0.8281, 0.2598, 0.8086, 0.2617, 0.8145, 0.2559, 0.832, 0.2559, 0.8887, 0.3164, 0.8887, 0.3359, 0.8789, 0.3359, 0.8828, 0.3145, 0.9414, 0.2227, 0.959, 0.2148, 0.9609, 0.2266, 0.9434, 0.2324, 0.8984, 0.3164, 0.9023, 0.334, 0.8887, 0.3359, 0.8887, 0.3164, 0.8281, 0.2676, 0.8066, 0.2715, 0.8086, 0.2617, 0.8281, 0.2598, 0.9102, 0.3125, 0.916, 0.3301, 0.9023, 0.334, 0.8984, 0.3164, 0.9434, 0.2324, 0.9609, 0.2266, 0.9668, 0.2363, 0.9492, 0.2422, 0.832, 0.2559, 0.8145, 0.2559, 0.8301, 0.2402, 0.8438, 0.2461, 0.8281, 0.2793, 0.8105, 0.2871, 0.8066, 0.2715, 0.8281, 0.2676, 0.9199, 0.1934, 0.9258, 0.1777, 0.9375, 0.1836, 0.9277, 0.2012, 0.9492, 0.2422, 0.9668, 0.2363, 0.9688, 0.248, 0.9512, 0.248, 0.8809, 0.1992, 0.875, 0.1836, 0.8828, 0.1777, 0.8848, 0.1953, 0.9277, 0.2012, 0.9375, 0.1836, 0.9512, 0.1934, 0.9375, 0.207, 0.8301, 0.2891, 0.8105, 0.3027, 0.8105, 0.2871, 0.8281, 0.2793, 0.8848, 0.1953, 0.8828, 0.1777, 0.8906, 0.1777, 0.8906, 0.1953, 0.9512, 0.2578, 0.9707, 0.2598, 0.959, 0.2871, 0.9434, 0.2773, 0.9512, 0.248, 0.9688, 0.248, 0.9707, 0.2598, 0.9512, 0.2578, 0.8906, 0.1953, 0.8906, 0.1777, 0.8984, 0.1758, 0.8965, 0.1953, 0.9434, 0.2773, 0.959, 0.2871, 0.9434, 0.3105, 0.9297, 0.2969, 0.8398, 0.3047, 0.8242, 0.3203, 0.8164, 0.3145, 0.834, 0.3008, 0.8965, 0.1953, 0.8984, 0.1758, 0.9082, 0.1777, 0.9023, 0.1953, 0.9297, 0.2969, 0.9434, 0.3105, 0.916, 0.3301, 0.9102, 0.3125, 0.8711, 0.2129, 0.8652, 0.2012, 0.875, 0.1836, 0.8809, 0.1992, 0.9023, 0.1953, 0.9082, 0.1777, 0.916, 0.1758, 0.9121, 0.1953, 0.8574, 0.3184, 0.8457, 0.3379, 0.834, 0.3301, 0.8477, 0.3105, 0.8594, 0.2305, 0.8496, 0.2207, 0.8652, 0.2012, 0.8711, 0.2129, 0.9121, 0.1953, 0.916, 0.1758, 0.9258, 0.1777, 0.9199, 0.1934, 0.8477, 0.3105, 0.834, 0.3301, 0.8242, 0.3203, 0.8398, 0.3047, 0.8438, 0.2461, 0.8301, 0.2402, 0.8496, 0.2207, 0.8594, 0.2305, 0.9375, 0.207, 0.9512, 0.1934, 0.957, 0.1992, 0.9414, 0.2109, 0.3594, 0.05469, 0.3184, 0.03906, 0.3242, 0.005859, 0.3691, 0.02344, 0.3574, 0.5664, 0.3848, 0.541, 0.3984, 0.5645, 0.3672, 0.5898, 0.1953, 0.06641, 0.1641, 0.1035, 0.1543, 0.07812, 0.1875, 0.03906, 0.4453, 0.1426, 0.4336, 0.1211, 0.4512, 0.09766, 0.4668, 0.123, 0.334, 0.5859, 0.3574, 0.5664, 0.3672, 0.5898, 0.3418, 0.6133, 0.1641, 0.1035, 0.1152, 0.1348, 0.1016, 0.1133, 0.1543, 0.07812, 0.1445, 0.5352, 0.1738, 0.5566, 0.1641, 0.582, 0.1309, 0.5547, 0.3105, 0.5996, 0.334, 0.5859, 0.3418, 0.6133, 0.3164, 0.6309, 0.1152, 0.1348, 0.08789, 0.1602, 0.06836, 0.1406, 0.1016, 0.1133, 0.4492, 0.166, 0.4453, 0.1426, 0.4668, 0.123, 0.4688, 0.1504, 0.1738, 0.5566, 0.2031, 0.5859, 0.1953, 0.6133, 0.1641, 0.582, 0.08789, 0.1602, 0.06445, 0.1914, 0.04492, 0.1738, 0.06836, 0.1406, 0.06445, 0.1914, 0.04688, 0.2246, 0.02539, 0.2109, 0.04492, 0.1738, 0.4492, 0.4844, 0.4434, 0.418, 0.4609, 0.4277, 0.4688, 0.498, 0.4453, 0.2324, 0.4492, 0.166, 0.4688, 0.1504, 0.4668, 0.2227, 0.2715, 0.5996, 0.3105, 0.5996, 0.3164, 0.6309, 0.2715, 0.6289, 0.3184, 0.03906, 0.2852, 0.05273, 0.2891, 0.02148, 0.3242, 0.005859, 0.2031, 0.5859, 0.2227, 0.5977, 0.2168, 0.6289, 0.1953, 0.6133, 0.2227, 0.5977, 0.2715, 0.5996, 0.2715, 0.6289, 0.2168, 0.6289, 0.04297, 0.3887, 0.07031, 0.4609, 0.05078, 0.4766, 0.01953, 0.3945, 0.03711, 0.3105, 0.04297, 0.3887, 0.01953, 0.3945, 0.01172, 0.3086, 0.07031, 0.4609, 0.08984, 0.4883, 0.07031, 0.5039, 0.05078, 0.4766, 0.04688, 0.2246, 0.03711, 0.3105, 0.01172, 0.3086, 0.02539, 0.2109, 0.4336, 0.4961, 0.4492, 0.4844, 0.4688, 0.498, 0.4512, 0.5156, 0.3926, 0.08789, 0.3594, 0.05469, 0.3691, 0.02344, 0.4062, 0.05859, 0.08984, 0.4883, 0.1133, 0.5117, 0.09766, 0.5312, 0.07031, 0.5039, 0.2383, 0.05664, 0.1953, 0.06641, 0.1875, 0.03906, 0.2324, 0.02734, 0.4102, 0.5156, 0.4336, 0.4961, 0.4512, 0.5156, 0.4258, 0.5371, 0.4434, 0.418, 0.4375, 0.3203, 0.459, 0.3184, 0.4609, 0.4277, 0.2852, 0.05273, 0.2383, 0.05664, 0.2324, 0.02734, 0.2891, 0.02148, 0.4336, 0.1211, 0.3926, 0.08789, 0.4062, 0.05859, 0.4512, 0.09766, 0.3848, 0.541, 0.4102, 0.5156, 0.4258, 0.5371, 0.3984, 0.5645, 0.4375, 0.3203, 0.4453, 0.2324, 0.4668, 0.2227, 0.459, 0.3184, 0.1133, 0.5117, 0.1445, 0.5352, 0.1309, 0.5547, 0.09766, 0.5312, 0.7891, 0.1895, 0.7812, 0.1953, 0.7715, 0.1855, 0.7773, 0.1797, 0.6562, 0.2148, 0.6562, 0.2246, 0.6445, 0.2383, 0.6445, 0.2266, 0.7969, 0.1797, 0.7891, 0.1895, 0.7773, 0.1797, 0.7832, 0.1719, 0.793, 0.06641, 0.7793, 0.05273, 0.7871, 0.03906, 0.8008, 0.05469, 0.6738, 0.1992, 0.6777, 0.1797, 0.6895, 0.1719, 0.6875, 0.1875, 0.6562, 0.2246, 0.6621, 0.2344, 0.6484, 0.2461, 0.6445, 0.2383, 0.7207, 0.05664, 0.7363, 0.05664, 0.7344, 0.07422, 0.7227, 0.07422, 0.6758, 0.1016, 0.6797, 0.09375, 0.6914, 0.1035, 0.6875, 0.1094, 0.8047, 0.07422, 0.793, 0.06641, 0.8008, 0.05469, 0.8164, 0.06445, 0.7363, 0.05664, 0.7539, 0.05859, 0.748, 0.07617, 0.7344, 0.07422, 0.6797, 0.09375, 0.6875, 0.08594, 0.6973, 0.09766, 0.6914, 0.1035, 0.6621, 0.2344, 0.6758, 0.2441, 0.666, 0.2617, 0.6484, 0.2461, 0.7988, 0.1074, 0.8047, 0.1289, 0.7891, 0.1328, 0.7852, 0.1133, 0.6875, 0.08594, 0.6953, 0.07812, 0.7031, 0.0918, 0.6973, 0.09766, 0.8125, 0.08594, 0.8047, 0.07422, 0.8164, 0.06445, 0.8242, 0.07617, 0.8047, 0.1289, 0.8047, 0.1543, 0.7891, 0.1504, 0.7891, 0.1328, 0.6953, 0.07812, 0.7051, 0.06836, 0.7109, 0.08398, 0.7031, 0.0918, 0.6758, 0.2441, 0.6855, 0.2559, 0.6777, 0.2754, 0.666, 0.2617, 0.8047, 0.1543, 0.7969, 0.1797, 0.7832, 0.1719, 0.7891, 0.1504, 0.7051, 0.06836, 0.7129, 0.0625, 0.7168, 0.07812, 0.7109, 0.08398, 0.8184, 0.0957, 0.8125, 0.08594, 0.8242, 0.07617, 0.834, 0.08789, 0.75, 0.2207, 0.7344, 0.2246, 0.7344, 0.207, 0.7461, 0.2031, 0.7129, 0.0625, 0.7207, 0.05664, 0.7227, 0.07422, 0.7168, 0.07812, 0.6992, 0.2598, 0.7148, 0.252, 0.7109, 0.2695, 0.6953, 0.2793, 0.7344, 0.2246, 0.7188, 0.2266, 0.7227, 0.209, 0.7344, 0.207, 0.7539, 0.05859, 0.7617, 0.06445, 0.7539, 0.08008, 0.748, 0.07617, 0.6562, 0.08594, 0.6641, 0.123, 0.6523, 0.1191, 0.6445, 0.07812, 0.707, 0.2324, 0.6973, 0.2305, 0.7031, 0.2109, 0.7129, 0.2129, 0.7617, 0.06445, 0.7695, 0.07422, 0.7617, 0.08984, 0.7539, 0.08008, 0.6641, 0.123, 0.6641, 0.1602, 0.6523, 0.1621, 0.6523, 0.1191, 0.6758, 0.2051, 0.6738, 0.1992, 0.6875, 0.1875, 0.6875, 0.1934, 0.6641, 0.1602, 0.6602, 0.1914, 0.6484, 0.1992, 0.6523, 0.1621, 0.7695, 0.07422, 0.7773, 0.08594, 0.7695, 0.09766, 0.7617, 0.08984, 0.7559, 0.2441, 0.7656, 0.2285, 0.7734, 0.2441, 0.7578, 0.2617, 0.6777, 0.2109, 0.6758, 0.2051, 0.6875, 0.1934, 0.6895, 0.1973, 0.7656, 0.2285, 0.7852, 0.2207, 0.793, 0.2324, 0.7734, 0.2441, 0.7773, 0.08594, 0.7871, 0.0918, 0.7754, 0.1016, 0.7695, 0.09766, 0.7852, 0.2207, 0.7969, 0.2129, 0.8066, 0.2227, 0.793, 0.2324, 0.6875, 0.2207, 0.6777, 0.2109, 0.6895, 0.1973, 0.6973, 0.2051, 0.7969, 0.2129, 0.8066, 0.2031, 0.8203, 0.2129, 0.8066, 0.2227, 0.7871, 0.0918, 0.793, 0.09961, 0.7812, 0.1074, 0.7754, 0.1016, 0.8066, 0.2031, 0.8164, 0.1914, 0.8301, 0.1992, 0.8203, 0.2129, 0.6973, 0.2305, 0.6875, 0.2207, 0.6973, 0.2051, 0.7031, 0.2109, 0.6602, 0.1914, 0.6562, 0.2148, 0.6445, 0.2266, 0.6484, 0.1992, 0.793, 0.09961, 0.7988, 0.1074, 0.7852, 0.1133, 0.7812, 0.1074, 0.7363, 0.03125, 0.7168, 0.0293, 0.7148, 0.009766, 0.7383, 0.01172, 0.6641, 0.07812, 0.6562, 0.08594, 0.6445, 0.07812, 0.6523, 0.06836, 0.7188, 0.2266, 0.707, 0.2324, 0.7129, 0.2129, 0.7227, 0.209, 0.7598, 0.03125, 0.7363, 0.03125, 0.7383, 0.01172, 0.7637, 0.01367, 0.6719, 0.06836, 0.6641, 0.07812, 0.6523, 0.06836, 0.6641, 0.05664, 0.6816, 0.1289, 0.6758, 0.1016, 0.6875, 0.1094, 0.6914, 0.1309, 0.8281, 0.125, 0.8184, 0.0957, 0.834, 0.08789, 0.8438, 0.123, 0.6836, 0.05664, 0.6719, 0.06836, 0.6641, 0.05664, 0.6758, 0.04297, 0.6816, 0.1562, 0.6816, 0.1289, 0.6914, 0.1309, 0.6914, 0.1523, 0.8262, 0.1562, 0.8281, 0.125, 0.8438, 0.123, 0.8398, 0.1602, 0.6953, 0.04492, 0.6836, 0.05664, 0.6758, 0.04297, 0.6895, 0.02734, 0.6777, 0.1797, 0.6816, 0.1562, 0.6914, 0.1523, 0.6895, 0.1719, 0.8164, 0.1914, 0.8262, 0.1562, 0.8398, 0.1602, 0.8301, 0.1992, 0.707, 0.03516, 0.6953, 0.04492, 0.6895, 0.02734, 0.7031, 0.01953, 0.7578, 0.209, 0.75, 0.2207, 0.7461, 0.2031, 0.7539, 0.1953, 0.7363, 0.25, 0.7559, 0.2441, 0.7578, 0.2617, 0.7363, 0.2676, 0.7168, 0.0293, 0.707, 0.03516, 0.7031, 0.01953, 0.7148, 0.009766, 0.7734, 0.2012, 0.7578, 0.209, 0.7539, 0.1953, 0.7656, 0.1895, 0.7148, 0.252, 0.7363, 0.25, 0.7363, 0.2676, 0.7109, 0.2695, 0.7695, 0.03906, 0.7598, 0.03125, 0.7637, 0.01367, 0.7754, 0.02148, 0.7812, 0.1953, 0.7734, 0.2012, 0.7656, 0.1895, 0.7715, 0.1855, 0.6855, 0.2559, 0.6992, 0.2598, 0.6953, 0.2793, 0.6777, 0.2754, 0.7793, 0.05273, 0.7695, 0.03906, 0.7754, 0.02148, 0.7871, 0.03906, 0.8652, 0.2012, 0.8496, 0.2207, 0.8418, 0.2168, 0.8613, 0.1934, 0.8398, 0.3047, 0.834, 0.3008, 0.8457, 0.2891, 0.8516, 0.2949, 0.8496, 0.2207, 0.8301, 0.2402, 0.8203, 0.2383, 0.8418, 0.2168, 0.8711, 0.2129, 0.8809, 0.1992, 0.8809, 0.2109, 0.877, 0.2207, 0.8457, 0.3379, 0.8594, 0.3359, 0.8555, 0.3477, 0.8379, 0.3496, 0.8594, 0.2305, 0.8711, 0.2129, 0.877, 0.2207, 0.8652, 0.2344, 0.8594, 0.3359, 0.8789, 0.3359, 0.877, 0.3496, 0.8555, 0.3477, 0.8438, 0.2461, 0.8594, 0.2305, 0.8652, 0.2344, 0.8535, 0.2461, 0.8789, 0.3359, 0.8887, 0.3359, 0.8887, 0.3496, 0.877, 0.3496, 0.8672, 0.3145, 0.8574, 0.3184, 0.8633, 0.3047, 0.8711, 0.3047, 0.8887, 0.3359, 0.9023, 0.334, 0.9043, 0.3496, 0.8887, 0.3496, 0.8828, 0.3145, 0.8672, 0.3145, 0.8711, 0.3047, 0.8828, 0.3027, 0.9023, 0.334, 0.916, 0.3301, 0.9199, 0.3438, 0.9043, 0.3496, 0.8887, 0.3164, 0.8828, 0.3145, 0.8828, 0.3027, 0.8887, 0.3027, 0.8301, 0.2402, 0.8145, 0.2559, 0.8027, 0.2559, 0.8203, 0.2383, 0.8984, 0.3164, 0.8887, 0.3164, 0.8887, 0.3027, 0.8965, 0.3027, 0.9375, 0.1836, 0.9258, 0.1777, 0.9316, 0.1641, 0.9473, 0.1738, 0.8828, 0.1777, 0.875, 0.1836, 0.873, 0.1699, 0.8809, 0.168, 0.9102, 0.3125, 0.8984, 0.3164, 0.8965, 0.3027, 0.9043, 0.3008, 0.9512, 0.1934, 0.9375, 0.1836, 0.9473, 0.1738, 0.9629, 0.1816, 0.8906, 0.1777, 0.8828, 0.1777, 0.8809, 0.168, 0.8906, 0.1641, 0.832, 0.2559, 0.8438, 0.2461, 0.8535, 0.2461, 0.8438, 0.2559, 0.959, 0.2871, 0.9707, 0.2598, 0.9824, 0.2598, 0.9727, 0.293, 0.8984, 0.1758, 0.8906, 0.1777, 0.8906, 0.1641, 0.9004, 0.166, 0.9199, 0.1934, 0.9277, 0.2012, 0.9199, 0.2129, 0.9121, 0.2051, 0.9434, 0.3105, 0.959, 0.2871, 0.9727, 0.293, 0.9492, 0.3184, 0.8809, 0.1992, 0.8848, 0.1953, 0.8848, 0.209, 0.8809, 0.2109, 0.9082, 0.1777, 0.8984, 0.1758, 0.9004, 0.166, 0.9121, 0.1641, 0.9277, 0.2012, 0.9375, 0.207, 0.9277, 0.2148, 0.9199, 0.2129, 0.916, 0.3301, 0.9434, 0.3105, 0.9492, 0.3184, 0.9199, 0.3438, 0.8848, 0.1953, 0.8906, 0.1953, 0.8906, 0.207, 0.8848, 0.209, 0.916, 0.1758, 0.9082, 0.1777, 0.9121, 0.1641, 0.9219, 0.1641, 0.9512, 0.2578, 0.9434, 0.2773, 0.9316, 0.2734, 0.9395, 0.2559, 0.834, 0.3301, 0.8457, 0.3379, 0.8379, 0.3496, 0.8262, 0.3418, 0.8906, 0.1953, 0.8965, 0.1953, 0.8965, 0.207, 0.8906, 0.207, 0.9258, 0.1777, 0.916, 0.1758, 0.9219, 0.1641, 0.9316, 0.1641, 0.9434, 0.2773, 0.9297, 0.2969, 0.9219, 0.2871, 0.9316, 0.2734, 0.8242, 0.3203, 0.834, 0.3301, 0.8262, 0.3418, 0.8145, 0.3301, 0.8965, 0.1953, 0.9023, 0.1953, 0.9023, 0.207, 0.8965, 0.207, 0.957, 0.1992, 0.9512, 0.1934, 0.9629, 0.1816, 0.9688, 0.1914, 0.9297, 0.2969, 0.9102, 0.3125, 0.9043, 0.3008, 0.9219, 0.2871, 0.8105, 0.3027, 0.8164, 0.3145, 0.8066, 0.3242, 0.7988, 0.3086, 0.9023, 0.1953, 0.9121, 0.1953, 0.9062, 0.207, 0.9023, 0.207, 0.959, 0.2148, 0.957, 0.1992, 0.9688, 0.1914, 0.9688, 0.207, 0.8574, 0.3184, 0.8477, 0.3105, 0.8555, 0.3008, 0.8633, 0.3047, 0.9121, 0.1953, 0.9199, 0.1934, 0.9121, 0.2051, 0.9062, 0.207, 0.8145, 0.2559, 0.8086, 0.2617, 0.7949, 0.2637, 0.8027, 0.2559, 0.8477, 0.3105, 0.8398, 0.3047, 0.8516, 0.2949, 0.8555, 0.3008, 0.9375, 0.207, 0.9414, 0.2109, 0.9297, 0.2207, 0.9277, 0.2148, 0.9609, 0.2266, 0.959, 0.2148, 0.9688, 0.207, 0.9727, 0.2207, 0.834, 0.3008, 0.8301, 0.2891, 0.8438, 0.2832, 0.8457, 0.2891, 0.9414, 0.2109, 0.9414, 0.2227, 0.9316, 0.2285, 0.9297, 0.2207, 0.8086, 0.2617, 0.8066, 0.2715, 0.793, 0.2754, 0.7949, 0.2637, 0.8281, 0.2598, 0.832, 0.2559, 0.8438, 0.2559, 0.8418, 0.2578, 0.9668, 0.2363, 0.9609, 0.2266, 0.9727, 0.2207, 0.9805, 0.2324, 0.9414, 0.2227, 0.9434, 0.2324, 0.9336, 0.2363, 0.9316, 0.2285, 0.8066, 0.2715, 0.8105, 0.2871, 0.7988, 0.291, 0.793, 0.2754, 0.8281, 0.2676, 0.8281, 0.2598, 0.8418, 0.2578, 0.8398, 0.2656, 0.9688, 0.248, 0.9668, 0.2363, 0.9805, 0.2324, 0.9824, 0.2461, 0.9434, 0.2324, 0.9492, 0.2422, 0.9375, 0.2422, 0.9336, 0.2363, 0.8105, 0.2871, 0.8105, 0.3027, 0.7988, 0.3086, 0.7988, 0.291, 0.8281, 0.2793, 0.8281, 0.2676, 0.8398, 0.2656, 0.8418, 0.2754, 0.9707, 0.2598, 0.9688, 0.248, 0.9824, 0.2461, 0.9824, 0.2598, 0.9492, 0.2422, 0.9512, 0.248, 0.9375, 0.25, 0.9375, 0.2422, 0.8164, 0.3145, 0.8242, 0.3203, 0.8145, 0.3301, 0.8066, 0.3242, 0.8301, 0.2891, 0.8281, 0.2793, 0.8418, 0.2754, 0.8438, 0.2832, 0.875, 0.1836, 0.8652, 0.2012, 0.8613, 0.1934, 0.873, 0.1699, 0.9512, 0.248, 0.9512, 0.2578, 0.9395, 0.2559, 0.9375, 0.25])
_uv.active_render = True
_uv = me_plane_006.uv_layers.new(name='UVMap.001')
_uv.uv.foreach_set('vector', [0.5488, 0.6641, 0.5293, 0.6797, 0.5, 0.6289, 0.5273, 0.6348, 0.5293, 0.6797, 0.502, 0.7031, 0.4707, 0.6504, 0.5, 0.6289, 0.502, 0.7031, 0.4707, 0.7324, 0.4414, 0.6816, 0.4707, 0.6504, 0.4707, 0.7324, 0.4375, 0.7637, 0.418, 0.6973, 0.4414, 0.6816, 0.4375, 0.7637, 0.4102, 0.7871, 0.3887, 0.7188, 0.418, 0.6973, 0.4102, 0.7871, 0.3828, 0.8027, 0.3613, 0.7559, 0.3887, 0.7188, 0.541, 0.5859, 0.5273, 0.6348, 0.5, 0.5898, 0.502, 0.5176, 0.5273, 0.6348, 0.5, 0.6289, 0.4707, 0.5898, 0.5, 0.5898, 0.5, 0.6289, 0.4707, 0.6504, 0.4434, 0.6113, 0.4707, 0.5898, 0.4707, 0.6504, 0.4414, 0.6816, 0.418, 0.6348, 0.4434, 0.6113, 0.4414, 0.6816, 0.418, 0.6973, 0.3906, 0.6465, 0.418, 0.6348, 0.418, 0.6973, 0.3887, 0.7188, 0.3652, 0.6719, 0.3906, 0.6465, 0.3887, 0.7188, 0.3613, 0.7559, 0.3379, 0.707, 0.3652, 0.6719, 0.3613, 0.7559, 0.3359, 0.8027, 0.3066, 0.752, 0.3379, 0.707, 0.5352, 0.4688, 0.502, 0.5176, 0.4785, 0.4688, 0.5137, 0.4062, 0.502, 0.5176, 0.5, 0.5898, 0.4707, 0.5469, 0.4785, 0.4688, 0.5, 0.5898, 0.4707, 0.5898, 0.4375, 0.5664, 0.4707, 0.5469, 0.4707, 0.5898, 0.4434, 0.6113, 0.4258, 0.6055, 0.4375, 0.5664, 0.4434, 0.6113, 0.418, 0.6348, 0.3906, 0.6211, 0.4258, 0.6055, 0.418, 0.6348, 0.3906, 0.6465, 0.3672, 0.6406, 0.3906, 0.6211, 0.3906, 0.6465, 0.3652, 0.6719, 0.3398, 0.6465, 0.3672, 0.6406, 0.3652, 0.6719, 0.3379, 0.707, 0.3281, 0.6641, 0.3398, 0.6465, 0.3379, 0.707, 0.3066, 0.752, 0.2832, 0.7109, 0.3281, 0.6641, 0.3066, 0.752, 0.2773, 0.8008, 0.2539, 0.7871, 0.2832, 0.7109, 0.543, 0.3633, 0.5137, 0.4062, 0.4883, 0.3652, 0.5176, 0.3223, 0.5137, 0.4062, 0.4785, 0.4688, 0.4609, 0.4355, 0.4883, 0.3652, 0.4785, 0.4688, 0.4707, 0.5469, 0.4375, 0.4863, 0.4609, 0.4355, 0.4707, 0.5469, 0.4375, 0.5664, 0.4004, 0.5352, 0.4375, 0.4863, 0.4375, 0.5664, 0.4258, 0.6055, 0.375, 0.5664, 0.4004, 0.5352, 0.4258, 0.6055, 0.3906, 0.6211, 0.3555, 0.5879, 0.375, 0.5664, 0.3906, 0.6211, 0.3672, 0.6406, 0.3496, 0.6152, 0.3555, 0.5879, 0.3672, 0.6406, 0.3398, 0.6465, 0.3086, 0.6211, 0.3496, 0.6152, 0.3398, 0.6465, 0.3281, 0.6641, 0.2832, 0.6504, 0.3086, 0.6211, 0.3281, 0.6641, 0.2832, 0.7109, 0.2539, 0.707, 0.2832, 0.6504, 0.2832, 0.7109, 0.2539, 0.7871, 0.2188, 0.752, 0.2539, 0.707, 0.5488, 0.2832, 0.5176, 0.3223, 0.5039, 0.293, 0.543, 0.2539, 0.5176, 0.3223, 0.4883, 0.3652, 0.4785, 0.332, 0.5039, 0.293, 0.4883, 0.3652, 0.4609, 0.4355, 0.4492, 0.3945, 0.4785, 0.332, 0.4609, 0.4355, 0.4375, 0.4863, 0.4082, 0.4277, 0.4492, 0.3945, 0.4375, 0.4863, 0.4004, 0.5352, 0.377, 0.4863, 0.4082, 0.4277, 0.4004, 0.5352, 0.375, 0.5664, 0.3496, 0.5547, 0.377, 0.4863, 0.375, 0.5664, 0.3555, 0.5879, 0.3184, 0.5566, 0.3496, 0.5547, 0.3555, 0.5879, 0.3496, 0.6152, 0.3047, 0.5898, 0.3184, 0.5566, 0.3496, 0.6152, 0.3086, 0.6211, 0.2695, 0.6094, 0.3047, 0.5898, 0.3086, 0.6211, 0.2832, 0.6504, 0.2383, 0.6289, 0.2695, 0.6094, 0.2832, 0.6504, 0.2539, 0.707, 0.2246, 0.668, 0.2383, 0.6289, 0.2539, 0.707, 0.2188, 0.752, 0.1836, 0.7266, 0.2246, 0.668, 0.543, 0.2539, 0.5039, 0.293, 0.4961, 0.2637, 0.5293, 0.2285, 0.5039, 0.293, 0.4785, 0.332, 0.4668, 0.2949, 0.4961, 0.2637, 0.4785, 0.332, 0.4492, 0.3945, 0.4258, 0.3125, 0.4668, 0.2949, 0.4492, 0.3945, 0.4082, 0.4277, 0.3867, 0.3711, 0.4258, 0.3125, 0.4082, 0.4277, 0.377, 0.4863, 0.3516, 0.4238, 0.3867, 0.3711, 0.377, 0.4863, 0.3496, 0.5547, 0.3281, 0.4727, 0.3516, 0.4238, 0.3496, 0.5547, 0.3184, 0.5566, 0.3047, 0.5156, 0.3281, 0.4727, 0.3184, 0.5566, 0.3047, 0.5898, 0.2832, 0.5391, 0.3047, 0.5156, 0.3047, 0.5898, 0.2695, 0.6094, 0.248, 0.5645, 0.2832, 0.5391, 0.2695, 0.6094, 0.2383, 0.6289, 0.2246, 0.6094, 0.248, 0.5645, 0.2383, 0.6289, 0.2246, 0.668, 0.1836, 0.6582, 0.2246, 0.6094, 0.2246, 0.668, 0.1836, 0.7266, 0.1445, 0.6973, 0.1836, 0.6582, 0.5293, 0.2285, 0.4961, 0.2637, 0.4414, 0.2246, 0.4805, 0.1895, 0.4961, 0.2637, 0.4668, 0.2949, 0.3984, 0.2539, 0.4414, 0.2246, 0.4668, 0.2949, 0.4258, 0.3125, 0.3555, 0.3047, 0.3984, 0.2539, 0.4258, 0.3125, 0.3867, 0.3711, 0.3301, 0.332, 0.3555, 0.3047, 0.3867, 0.3711, 0.3516, 0.4238, 0.3262, 0.3926, 0.3301, 0.332, 0.3516, 0.4238, 0.3281, 0.4727, 0.2832, 0.4355, 0.3262, 0.3926, 0.3281, 0.4727, 0.3047, 0.5156, 0.2383, 0.459, 0.2832, 0.4355, 0.3047, 0.5156, 0.2832, 0.5391, 0.2246, 0.5039, 0.2383, 0.459, 0.2832, 0.5391, 0.248, 0.5645, 0.1973, 0.5332, 0.2246, 0.5039, 0.248, 0.5645, 0.2246, 0.6094, 0.1855, 0.5977, 0.1973, 0.5332, 0.2246, 0.6094, 0.1836, 0.6582, 0.1523, 0.6289, 0.1855, 0.5977, 0.1836, 0.6582, 0.1445, 0.6973, 0.1172, 0.6699, 0.1523, 0.6289, 0.4805, 0.1895, 0.4414, 0.2246, 0.4102, 0.1699, 0.4414, 0.1484, 0.4414, 0.2246, 0.3984, 0.2539, 0.3828, 0.207, 0.4102, 0.1699, 0.3984, 0.2539, 0.3555, 0.3047, 0.3379, 0.2344, 0.3828, 0.207, 0.3555, 0.3047, 0.3301, 0.332, 0.3184, 0.2637, 0.3379, 0.2344, 0.3301, 0.332, 0.3262, 0.3926, 0.2891, 0.3418, 0.3184, 0.2637, 0.3262, 0.3926, 0.2832, 0.4355, 0.2441, 0.3867, 0.2891, 0.3418, 0.2832, 0.4355, 0.2383, 0.459, 0.1914, 0.4043, 0.2441, 0.3867, 0.2383, 0.459, 0.2246, 0.5039, 0.1875, 0.4355, 0.1914, 0.4043, 0.2246, 0.5039, 0.1973, 0.5332, 0.1484, 0.5176, 0.1875, 0.4355, 0.1973, 0.5332, 0.1855, 0.5977, 0.1211, 0.5293, 0.1484, 0.5176, 0.1855, 0.5977, 0.1523, 0.6289, 0.1035, 0.5781, 0.1211, 0.5293, 0.1523, 0.6289, 0.1172, 0.6699, 0.09375, 0.6367, 0.1035, 0.5781, 0.4102, 0.1699, 0.3828, 0.207, 0.3516, 0.1465, 0.3906, 0.1309, 0.3828, 0.207, 0.3379, 0.2344, 0.3203, 0.1914, 0.3516, 0.1465, 0.3379, 0.2344, 0.3184, 0.2637, 0.291, 0.2383, 0.3203, 0.1914, 0.3184, 0.2637, 0.2891, 0.3418, 0.2656, 0.293, 0.291, 0.2383, 0.2891, 0.3418, 0.2441, 0.3867, 0.1914, 0.3223, 0.2656, 0.293, 0.2441, 0.3867, 0.1914, 0.4043, 0.1758, 0.3809, 0.1914, 0.3223, 0.1914, 0.4043, 0.1875, 0.4355, 0.1484, 0.3945, 0.1758, 0.3809, 0.1875, 0.4355, 0.1484, 0.5176, 0.1133, 0.4531, 0.1484, 0.3945, 0.1484, 0.5176, 0.1211, 0.5293, 0.08203, 0.498, 0.1133, 0.4531, 0.1211, 0.5293, 0.1035, 0.5781, 0.06055, 0.5508, 0.08203, 0.498, 0.3203, 0.1914, 0.291, 0.2383, 0.2676, 0.1992, 0.2949, 0.1523, 0.291, 0.2383, 0.2656, 0.293, 0.2383, 0.2539, 0.2676, 0.1992, 0.2656, 0.293, 0.1914, 0.3223, 0.1836, 0.2754, 0.2383, 0.2539, 0.1914, 0.3223, 0.1758, 0.3809, 0.1484, 0.3125, 0.1836, 0.2754, 0.1758, 0.3809, 0.1484, 0.3945, 0.1211, 0.3457, 0.1484, 0.3125, 0.1484, 0.3945, 0.1133, 0.4531, 0.08398, 0.4062, 0.1211, 0.3457, 0.1133, 0.4531, 0.08203, 0.498, 0.05469, 0.457, 0.08398, 0.4062, 0.2676, 0.1992, 0.2383, 0.2539, 0.207, 0.207, 0.2441, 0.1641, 0.2383, 0.2539, 0.1836, 0.2754, 0.1484, 0.2461, 0.207, 0.207, 0.1836, 0.2754, 0.1484, 0.3125, 0.1152, 0.2754, 0.1484, 0.2461, 0.1484, 0.3125, 0.1211, 0.3457, 0.08594, 0.3125, 0.1152, 0.2754, 0.1211, 0.3457, 0.08398, 0.4062, 0.06641, 0.3535, 0.08594, 0.3125, 0.4102, 0.1699, 0.3906, 0.1309, 0.4414, 0.1484, 0.5176, 0.3223, 0.5488, 0.2832, 0.543, 0.3633, 0.5137, 0.4062, 0.543, 0.3633, 0.5352, 0.4688, 0.502, 0.5176, 0.5352, 0.4688, 0.541, 0.5859, 0.5273, 0.6348, 0.541, 0.5859, 0.5488, 0.6641, 0.3613, 0.7559, 0.3828, 0.8027, 0.3359, 0.8027, 0.3066, 0.752, 0.3359, 0.8027, 0.2773, 0.8008, 0.09375, 0.6367, 0.06055, 0.5508, 0.1035, 0.5781, 0.06055, 0.5508, 0.05469, 0.457, 0.08203, 0.498, 0.05469, 0.457, 0.06641, 0.3535, 0.08398, 0.4062, 0.2676, 0.1992, 0.2441, 0.1641, 0.2949, 0.1523, 0.3203, 0.1914, 0.2949, 0.1523, 0.3516, 0.1465, 0.6758, 0.1816, 0.6426, 0.1543, 0.6562, 0.1426, 0.6836, 0.168, 0.7793, 0.1055, 0.7793, 0.0625, 0.8203, 0.0625, 0.8086, 0.1094, 0.7129, 0.4004, 0.6934, 0.4434, 0.6758, 0.4238, 0.6973, 0.3848, 0.6836, 0.168, 0.6562, 0.1426, 0.6699, 0.125, 0.6973, 0.1543, 0.8867, 0.1914, 0.9199, 0.1719, 0.9355, 0.2207, 0.8965, 0.2285, 0.875, 0.1777, 0.9082, 0.1543, 0.9199, 0.1719, 0.8867, 0.1914, 0.6973, 0.1543, 0.6699, 0.125, 0.6895, 0.1055, 0.709, 0.1426, 0.8965, 0.2285, 0.9355, 0.2207, 0.9316, 0.2754, 0.8965, 0.2715, 0.75, 0.3945, 0.7422, 0.4375, 0.7168, 0.4512, 0.7305, 0.4043, 0.709, 0.1426, 0.6895, 0.1055, 0.709, 0.08594, 0.7266, 0.125, 0.8965, 0.2715, 0.9316, 0.2754, 0.916, 0.334, 0.8828, 0.3145, 0.6875, 0.2285, 0.6562, 0.2188, 0.6426, 0.1543, 0.6758, 0.1816, 0.7266, 0.125, 0.709, 0.08594, 0.7305, 0.06836, 0.7402, 0.1152, 0.8027, 0.3848, 0.8125, 0.4238, 0.7793, 0.4336, 0.7754, 0.3906, 0.6875, 0.2754, 0.6562, 0.2812, 0.6562, 0.2188, 0.6875, 0.2285, 0.7402, 0.1152, 0.7305, 0.06836, 0.7461, 0.05859, 0.7539, 0.1055, 0.7754, 0.3906, 0.7793, 0.4336, 0.7422, 0.4375, 0.75, 0.3945, 0.6797, 0.3145, 0.6504, 0.334, 0.6562, 0.2812, 0.6875, 0.2754, 0.8086, 0.1094, 0.8203, 0.0625, 0.8359, 0.07617, 0.8223, 0.1191, 0.7305, 0.4043, 0.7168, 0.4512, 0.6934, 0.4434, 0.7129, 0.4004, 0.8164, 0.3652, 0.8301, 0.3984, 0.8125, 0.4238, 0.8027, 0.3848, 0.8223, 0.1191, 0.8359, 0.07617, 0.8535, 0.09961, 0.8359, 0.1348, 0.8418, 0.3516, 0.8633, 0.3848, 0.8301, 0.3984, 0.8164, 0.3652, 0.6758, 0.3574, 0.6426, 0.3906, 0.6426, 0.375, 0.6738, 0.3477, 0.8555, 0.3418, 0.8828, 0.3711, 0.8633, 0.3848, 0.8418, 0.3516, 0.8359, 0.1348, 0.8535, 0.09961, 0.875, 0.1211, 0.8496, 0.1543, 0.8691, 0.332, 0.8984, 0.3535, 0.8828, 0.3711, 0.8555, 0.3418, 0.6797, 0.3672, 0.6543, 0.4082, 0.6426, 0.3906, 0.6758, 0.3574, 0.8828, 0.3145, 0.916, 0.334, 0.8984, 0.3535, 0.8691, 0.332, 0.8496, 0.1543, 0.875, 0.1211, 0.8965, 0.1348, 0.8652, 0.166, 0.6738, 0.3477, 0.6426, 0.375, 0.6504, 0.334, 0.6797, 0.3145, 0.6973, 0.3848, 0.6758, 0.4238, 0.6543, 0.4082, 0.6797, 0.3672, 0.7539, 0.1055, 0.7461, 0.05859, 0.7793, 0.0625, 0.7793, 0.1055, 0.8652, 0.166, 0.8965, 0.1348, 0.9082, 0.1543, 0.875, 0.1777, 0.625, 0.8496, 0.584, 0.8809, 0.5723, 0.8535, 0.6172, 0.8223, 0.7012, 0.8809, 0.6836, 0.9297, 0.6504, 0.9355, 0.6797, 0.8906, 0.873, 0.6406, 0.9082, 0.6133, 0.9121, 0.6504, 0.873, 0.6699, 0.7363, 0.8809, 0.7285, 0.9297, 0.6836, 0.9297, 0.7012, 0.8809, 0.6094, 0.7559, 0.5645, 0.7598, 0.5801, 0.7441, 0.6211, 0.7441, 0.752, 0.8848, 0.752, 0.9297, 0.7285, 0.9297, 0.7363, 0.8809, 0.873, 0.6699, 0.9121, 0.6504, 0.918, 0.6777, 0.877, 0.6914, 0.7734, 0.8848, 0.7812, 0.9258, 0.752, 0.9297, 0.752, 0.8848, 0.6094, 0.7734, 0.5605, 0.7812, 0.5645, 0.7598, 0.6094, 0.7559, 0.8008, 0.875, 0.8145, 0.916, 0.7812, 0.9258, 0.7734, 0.8848, 0.877, 0.6914, 0.918, 0.6777, 0.9316, 0.6992, 0.8906, 0.7148, 0.6211, 0.7441, 0.5801, 0.7441, 0.6172, 0.7109, 0.6465, 0.7227, 0.6094, 0.8008, 0.5723, 0.8184, 0.5605, 0.7812, 0.6094, 0.7734, 0.8223, 0.6016, 0.8359, 0.5645, 0.8633, 0.5801, 0.8418, 0.6191, 0.8906, 0.7148, 0.9316, 0.6992, 0.9375, 0.7266, 0.8965, 0.7266, 0.7324, 0.6133, 0.7188, 0.5801, 0.7363, 0.5645, 0.7402, 0.6055, 0.8418, 0.6191, 0.8633, 0.5801, 0.8965, 0.6016, 0.8633, 0.6328, 0.6172, 0.8223, 0.5723, 0.8535, 0.5723, 0.8184, 0.6094, 0.8008, 0.7402, 0.6055, 0.7363, 0.5645, 0.7559, 0.5645, 0.7559, 0.6055, 0.8965, 0.748, 0.9414, 0.7559, 0.9121, 0.8184, 0.877, 0.7949, 0.8965, 0.7266, 0.9375, 0.7266, 0.9414, 0.7559, 0.8965, 0.748, 0.7559, 0.6055, 0.7559, 0.5645, 0.7734, 0.5605, 0.7695, 0.6055, 0.877, 0.7949, 0.9121, 0.8184, 0.877, 0.8711, 0.8457, 0.8398, 0.6387, 0.8594, 0.6016, 0.8945, 0.584, 0.8809, 0.625, 0.8496, 0.7695, 0.6055, 0.7734, 0.5605, 0.7969, 0.5645, 0.7812, 0.6055, 0.8457, 0.8398, 0.877, 0.8711, 0.8145, 0.916, 0.8008, 0.875, 0.7109, 0.6465, 0.6953, 0.6191, 0.7188, 0.5801, 0.7324, 0.6133, 0.7812, 0.6055, 0.7969, 0.5645, 0.8145, 0.5605, 0.8047, 0.6055, 0.6797, 0.8906, 0.6504, 0.9355, 0.625, 0.916, 0.6543, 0.8711, 0.6836, 0.6875, 0.6621, 0.666, 0.6953, 0.6191, 0.7109, 0.6465, 0.8047, 0.6055, 0.8145, 0.5605, 0.8359, 0.5645, 0.8223, 0.6016, 0.6543, 0.8711, 0.625, 0.916, 0.6016, 0.8945, 0.6387, 0.8594, 0.6465, 0.7227, 0.6172, 0.7109, 0.6621, 0.666, 0.6836, 0.6875, 0.8633, 0.6328, 0.8965, 0.6016, 0.9082, 0.6133, 0.873, 0.6406, 0.4414, 0.1484, 0.3906, 0.1309, 0.3984, 0.08984, 0.4531, 0.1113, 0.4375, 0.7637, 0.4707, 0.7324, 0.4883, 0.7617, 0.4492, 0.791, 0.2441, 0.1641, 0.207, 0.207, 0.1953, 0.1777, 0.2344, 0.1309, 0.543, 0.2539, 0.5293, 0.2285, 0.5508, 0.2012, 0.5703, 0.2305, 0.4102, 0.7871, 0.4375, 0.7637, 0.4492, 0.791, 0.4199, 0.8203, 0.207, 0.207, 0.1484, 0.2461, 0.1309, 0.2188, 0.1953, 0.1777, 0.1836, 0.7266, 0.2188, 0.752, 0.207, 0.7812, 0.166, 0.75, 0.3828, 0.8027, 0.4102, 0.7871, 0.4199, 0.8203, 0.3887, 0.8398, 0.1484, 0.2461, 0.1152, 0.2754, 0.0918, 0.252, 0.1309, 0.2188, 0.5488, 0.2832, 0.543, 0.2539, 0.5703, 0.2305, 0.5723, 0.2637, 0.2188, 0.752, 0.2539, 0.7871, 0.2441, 0.8203, 0.207, 0.7812, 0.1152, 0.2754, 0.08594, 0.3125, 0.0625, 0.293, 0.0918, 0.252, 0.08594, 0.3125, 0.06641, 0.3535, 0.03906, 0.3359, 0.0625, 0.293, 0.5488, 0.6641, 0.541, 0.5859, 0.5625, 0.5977, 0.5723, 0.6816, 0.543, 0.3633, 0.5488, 0.2832, 0.5723, 0.2637, 0.5703, 0.3516, 0.3359, 0.8027, 0.3828, 0.8027, 0.3887, 0.8398, 0.3359, 0.8379, 0.3906, 0.1309, 0.3516, 0.1465, 0.3555, 0.1094, 0.3984, 0.08984, 0.2539, 0.7871, 0.2773, 0.8008, 0.2695, 0.8379, 0.2441, 0.8203, 0.2773, 0.8008, 0.3359, 0.8027, 0.3359, 0.8379, 0.2695, 0.8379, 0.06055, 0.5508, 0.09375, 0.6367, 0.07031, 0.6562, 0.0332, 0.5566, 0.05469, 0.457, 0.06055, 0.5508, 0.0332, 0.5566, 0.02344, 0.4531, 0.09375, 0.6367, 0.1172, 0.6699, 0.09375, 0.6875, 0.07031, 0.6562, 0.06641, 0.3535, 0.05469, 0.457, 0.02344, 0.4531, 0.03906, 0.3359, 0.5293, 0.6797, 0.5488, 0.6641, 0.5723, 0.6816, 0.5508, 0.7031, 0.4805, 0.1895, 0.4414, 0.1484, 0.4531, 0.1113, 0.4961, 0.1543, 0.1172, 0.6699, 0.1445, 0.6973, 0.127, 0.7207, 0.09375, 0.6875, 0.2949, 0.1523, 0.2441, 0.1641, 0.2344, 0.1309, 0.2891, 0.1172, 0.502, 0.7031, 0.5293, 0.6797, 0.5508, 0.7031, 0.5195, 0.7285, 0.541, 0.5859, 0.5352, 0.4688, 0.5605, 0.4648, 0.5625, 0.5977, 0.3516, 0.1465, 0.2949, 0.1523, 0.2891, 0.1172, 0.3555, 0.1094, 0.5293, 0.2285, 0.4805, 0.1895, 0.4961, 0.1543, 0.5508, 0.2012, 0.4707, 0.7324, 0.502, 0.7031, 0.5195, 0.7285, 0.4883, 0.7617, 0.5352, 0.4688, 0.543, 0.3633, 0.5703, 0.3516, 0.5605, 0.4648, 0.1445, 0.6973, 0.1836, 0.7266, 0.166, 0.75, 0.127, 0.7207, 0.8691, 0.332, 0.8555, 0.3418, 0.8398, 0.3242, 0.8496, 0.3145, 0.6426, 0.375, 0.6426, 0.3906, 0.623, 0.4141, 0.623, 0.3945, 0.8828, 0.3145, 0.8691, 0.332, 0.8496, 0.3145, 0.8594, 0.3008, 0.875, 0.1211, 0.8535, 0.09961, 0.8652, 0.07617, 0.8887, 0.1016, 0.6738, 0.3477, 0.6797, 0.3145, 0.6992, 0.3008, 0.6973, 0.3281, 0.6426, 0.3906, 0.6543, 0.4082, 0.6309, 0.4277, 0.623, 0.4141, 0.7539, 0.1055, 0.7793, 0.1055, 0.7754, 0.1348, 0.7559, 0.1348, 0.6758, 0.1816, 0.6836, 0.168, 0.7031, 0.1855, 0.6973, 0.1953, 0.8965, 0.1348, 0.875, 0.1211, 0.8887, 0.1016, 0.916, 0.1191, 0.7793, 0.1055, 0.8086, 0.1094, 0.7988, 0.1387, 0.7754, 0.1348, 0.6836, 0.168, 0.6973, 0.1543, 0.7129, 0.1758, 0.7031, 0.1855, 0.6543, 0.4082, 0.6758, 0.4238, 0.6602, 0.4531, 0.6309, 0.4277, 0.8867, 0.1914, 0.8965, 0.2285, 0.8691, 0.2344, 0.8633, 0.2012, 0.6973, 0.1543, 0.709, 0.1426, 0.7227, 0.166, 0.7129, 0.1758, 0.9082, 0.1543, 0.8965, 0.1348, 0.916, 0.1191, 0.9297, 0.1387, 0.8965, 0.2285, 0.8965, 0.2715, 0.8691, 0.2656, 0.8691, 0.2344, 0.709, 0.1426, 0.7266, 0.125, 0.7363, 0.1523, 0.7227, 0.166, 0.6758, 0.4238, 0.6934, 0.4434, 0.6797, 0.4766, 0.6602, 0.4531, 0.8965, 0.2715, 0.8828, 0.3145, 0.8594, 0.3008, 0.8691, 0.2656, 0.7266, 0.125, 0.7402, 0.1152, 0.7461, 0.1426, 0.7363, 0.1523, 0.9199, 0.1719, 0.9082, 0.1543, 0.9297, 0.1387, 0.9453, 0.1582, 0.8027, 0.3848, 0.7754, 0.3906, 0.7754, 0.3613, 0.7969, 0.3535, 0.7402, 0.1152, 0.7539, 0.1055, 0.7559, 0.1348, 0.7461, 0.1426, 0.7168, 0.4512, 0.7422, 0.4375, 0.7363, 0.4668, 0.709, 0.4844, 0.7754, 0.3906, 0.75, 0.3945, 0.7559, 0.3652, 0.7754, 0.3613, 0.8086, 0.1094, 0.8223, 0.1191, 0.8086, 0.1445, 0.7988, 0.1387, 0.6426, 0.1543, 0.6562, 0.2188, 0.6367, 0.2109, 0.623, 0.1426, 0.7305, 0.4043, 0.7129, 0.4004, 0.7227, 0.3672, 0.7402, 0.3711, 0.8223, 0.1191, 0.8359, 0.1348, 0.8223, 0.1621, 0.8086, 0.1445, 0.6562, 0.2188, 0.6562, 0.2812, 0.6367, 0.2852, 0.6367, 0.2109, 0.6758, 0.3574, 0.6738, 0.3477, 0.6973, 0.3281, 0.6973, 0.3379, 0.6562, 0.2812, 0.6504, 0.334, 0.6309, 0.3477, 0.6367, 0.2852, 0.8359, 0.1348, 0.8496, 0.1543, 0.8359, 0.1758, 0.8223, 0.1621, 0.8125, 0.4238, 0.8301, 0.3984, 0.8418, 0.4238, 0.8164, 0.4531, 0.6797, 0.3672, 0.6758, 0.3574, 0.6973, 0.3379, 0.6992, 0.3438, 0.8301, 0.3984, 0.8633, 0.3848, 0.875, 0.4043, 0.8418, 0.4238, 0.8496, 0.1543, 0.8652, 0.166, 0.8457, 0.1816, 0.8359, 0.1758, 0.8633, 0.3848, 0.8828, 0.3711, 0.8984, 0.3867, 0.875, 0.4043, 0.6973, 0.3848, 0.6797, 0.3672, 0.6992, 0.3438, 0.7129, 0.3574, 0.8828, 0.3711, 0.8984, 0.3535, 0.9219, 0.3711, 0.8984, 0.3867, 0.8652, 0.166, 0.875, 0.1777, 0.8555, 0.1914, 0.8457, 0.1816, 0.8984, 0.3535, 0.916, 0.334, 0.9395, 0.3477, 0.9219, 0.3711, 0.7129, 0.4004, 0.6973, 0.3848, 0.7129, 0.3574, 0.7227, 0.3672, 0.6504, 0.334, 0.6426, 0.375, 0.623, 0.3945, 0.6309, 0.3477, 0.875, 0.1777, 0.8867, 0.1914, 0.8633, 0.2012, 0.8555, 0.1914, 0.7793, 0.0625, 0.7461, 0.05859, 0.7422, 0.02539, 0.7832, 0.0293, 0.6562, 0.1426, 0.6426, 0.1543, 0.623, 0.1426, 0.6367, 0.125, 0.75, 0.3945, 0.7305, 0.4043, 0.7402, 0.3711, 0.7559, 0.3652, 0.8203, 0.0625, 0.7793, 0.0625, 0.7832, 0.0293, 0.8262, 0.0332, 0.6699, 0.125, 0.6562, 0.1426, 0.6367, 0.125, 0.6562, 0.1055, 0.6875, 0.2285, 0.6758, 0.1816, 0.6973, 0.1953, 0.7031, 0.2324, 0.9355, 0.2207, 0.9199, 0.1719, 0.9453, 0.1582, 0.9629, 0.2188, 0.6895, 0.1055, 0.6699, 0.125, 0.6562, 0.1055, 0.6758, 0.08203, 0.6875, 0.2754, 0.6875, 0.2285, 0.7031, 0.2324, 0.7031, 0.2676, 0.9316, 0.2754, 0.9355, 0.2207, 0.9629, 0.2188, 0.9551, 0.2812, 0.709, 0.08594, 0.6895, 0.1055, 0.6758, 0.08203, 0.6992, 0.05469, 0.6797, 0.3145, 0.6875, 0.2754, 0.7031, 0.2676, 0.6992, 0.3008, 0.916, 0.334, 0.9316, 0.2754, 0.9551, 0.2812, 0.9395, 0.3477, 0.7305, 0.06836, 0.709, 0.08594, 0.6992, 0.05469, 0.7227, 0.04297, 0.8164, 0.3652, 0.8027, 0.3848, 0.7969, 0.3535, 0.8086, 0.3418, 0.7793, 0.4336, 0.8125, 0.4238, 0.8164, 0.4531, 0.7793, 0.4648, 0.7461, 0.05859, 0.7305, 0.06836, 0.7227, 0.04297, 0.7422, 0.02539, 0.8418, 0.3516, 0.8164, 0.3652, 0.8086, 0.3418, 0.8301, 0.332, 0.7422, 0.4375, 0.7793, 0.4336, 0.7793, 0.4648, 0.7363, 0.4668, 0.8359, 0.07617, 0.8203, 0.0625, 0.8262, 0.0332, 0.8457, 0.04492, 0.8555, 0.3418, 0.8418, 0.3516, 0.8301, 0.332, 0.8398, 0.3242, 0.6934, 0.4434, 0.7168, 0.4512, 0.709, 0.4844, 0.6797, 0.4766, 0.8535, 0.09961, 0.8359, 0.07617, 0.8457, 0.04492, 0.8652, 0.07617, 0.6953, 0.6191, 0.6621, 0.666, 0.6426, 0.6543, 0.6875, 0.6016, 0.6387, 0.8594, 0.625, 0.8496, 0.6504, 0.8223, 0.666, 0.834, 0.6621, 0.666, 0.6172, 0.7109, 0.5938, 0.7031, 0.6426, 0.6543, 0.7109, 0.6465, 0.7324, 0.6133, 0.7324, 0.6406, 0.7246, 0.666, 0.6504, 0.9355, 0.6836, 0.9297, 0.6738, 0.957, 0.6328, 0.9609, 0.6836, 0.6875, 0.7109, 0.6465, 0.7246, 0.666, 0.6953, 0.6953, 0.6836, 0.9297, 0.7285, 0.9297, 0.7246, 0.9609, 0.6738, 0.957, 0.6465, 0.7227, 0.6836, 0.6875, 0.6953, 0.6953, 0.6699, 0.7227, 0.7285, 0.9297, 0.752, 0.9297, 0.752, 0.9609, 0.7246, 0.9609, 0.7012, 0.8809, 0.6797, 0.8906, 0.6914, 0.8594, 0.7109, 0.8594, 0.752, 0.9297, 0.7812, 0.9258, 0.7871, 0.9609, 0.752, 0.9609, 0.7363, 0.8809, 0.7012, 0.8809, 0.7109, 0.8594, 0.7363, 0.8535, 0.7812, 0.9258, 0.8145, 0.916, 0.8223, 0.9492, 0.7871, 0.9609, 0.752, 0.8848, 0.7363, 0.8809, 0.7363, 0.8535, 0.752, 0.8535, 0.6172, 0.7109, 0.5801, 0.7441, 0.5527, 0.7441, 0.5938, 0.7031, 0.7734, 0.8848, 0.752, 0.8848, 0.752, 0.8535, 0.7695, 0.8535, 0.8633, 0.5801, 0.8359, 0.5645, 0.8516, 0.5332, 0.8867, 0.5547, 0.7363, 0.5645, 0.7188, 0.5801, 0.7148, 0.5469, 0.7324, 0.543, 0.8008, 0.875, 0.7734, 0.8848, 0.7695, 0.8535, 0.7871, 0.8496, 0.8965, 0.6016, 0.8633, 0.5801, 0.8867, 0.5547, 0.9219, 0.5742, 0.7559, 0.5645, 0.7363, 0.5645, 0.7324, 0.543, 0.7559, 0.5332, 0.6211, 0.7441, 0.6465, 0.7227, 0.6699, 0.7227, 0.6465, 0.7441, 0.9121, 0.8184, 0.9414, 0.7559, 0.9668, 0.7559, 0.9453, 0.8301, 0.7734, 0.5605, 0.7559, 0.5645, 0.7559, 0.5332, 0.7773, 0.5391, 0.8223, 0.6016, 0.8418, 0.6191, 0.8223, 0.6465, 0.8047, 0.6289, 0.877, 0.8711, 0.9121, 0.8184, 0.9453, 0.8301, 0.8906, 0.8906, 0.7324, 0.6133, 0.7402, 0.6055, 0.7402, 0.6367, 0.7324, 0.6406, 0.7969, 0.5645, 0.7734, 0.5605, 0.7773, 0.5391, 0.8047, 0.5332, 0.8418, 0.6191, 0.8633, 0.6328, 0.8418, 0.6504, 0.8223, 0.6465, 0.8145, 0.916, 0.877, 0.8711, 0.8906, 0.8906, 0.8223, 0.9492, 0.7402, 0.6055, 0.7559, 0.6055, 0.7559, 0.6328, 0.7402, 0.6367, 0.8145, 0.5605, 0.7969, 0.5645, 0.8047, 0.5332, 0.8262, 0.5332, 0.8965, 0.748, 0.877, 0.7949, 0.8516, 0.7852, 0.8672, 0.7441, 0.625, 0.916, 0.6504, 0.9355, 0.6328, 0.9609, 0.6055, 0.9453, 0.7559, 0.6055, 0.7695, 0.6055, 0.7695, 0.6328, 0.7559, 0.6328, 0.8359, 0.5645, 0.8145, 0.5605, 0.8262, 0.5332, 0.8516, 0.5332, 0.877, 0.7949, 0.8457, 0.8398, 0.8262, 0.8184, 0.8516, 0.7852, 0.6016, 0.8945, 0.625, 0.916, 0.6055, 0.9453, 0.5801, 0.916, 0.7695, 0.6055, 0.7812, 0.6055, 0.7812, 0.6328, 0.7695, 0.6328, 0.9082, 0.6133, 0.8965, 0.6016, 0.9219, 0.5742, 0.9375, 0.5957, 0.8457, 0.8398, 0.8008, 0.875, 0.7871, 0.8496, 0.8262, 0.8184, 0.5723, 0.8535, 0.584, 0.8809, 0.5605, 0.9043, 0.543, 0.8672, 0.7812, 0.6055, 0.8047, 0.6055, 0.791, 0.6328, 0.7812, 0.6328, 0.9121, 0.6504, 0.9082, 0.6133, 0.9375, 0.5957, 0.9375, 0.6328, 0.6797, 0.8906, 0.6543, 0.8711, 0.6738, 0.8496, 0.6914, 0.8594, 0.8047, 0.6055, 0.8223, 0.6016, 0.8047, 0.6289, 0.791, 0.6328, 0.5801, 0.7441, 0.5645, 0.7598, 0.5352, 0.7637, 0.5527, 0.7441, 0.6543, 0.8711, 0.6387, 0.8594, 0.666, 0.834, 0.6738, 0.8496, 0.8633, 0.6328, 0.873, 0.6406, 0.8457, 0.666, 0.8418, 0.6504, 0.918, 0.6777, 0.9121, 0.6504, 0.9375, 0.6328, 0.9453, 0.666, 0.625, 0.8496, 0.6172, 0.8223, 0.6465, 0.8086, 0.6504, 0.8223, 0.873, 0.6406, 0.873, 0.6699, 0.8516, 0.6816, 0.8457, 0.666, 0.5645, 0.7598, 0.5605, 0.7812, 0.5312, 0.7891, 0.5352, 0.7637, 0.6094, 0.7559, 0.6211, 0.7441, 0.6465, 0.7441, 0.6426, 0.748, 0.9316, 0.6992, 0.918, 0.6777, 0.9453, 0.666, 0.9629, 0.6914, 0.873, 0.6699, 0.877, 0.6914, 0.8555, 0.6992, 0.8516, 0.6816, 0.5605, 0.7812, 0.5723, 0.8184, 0.543, 0.8262, 0.5312, 0.7891, 0.6094, 0.7734, 0.6094, 0.7559, 0.6426, 0.748, 0.6387, 0.7676, 0.9375, 0.7266, 0.9316, 0.6992, 0.9629, 0.6914, 0.9668, 0.7227, 0.877, 0.6914, 0.8906, 0.7148, 0.8633, 0.7148, 0.8555, 0.6992, 0.5723, 0.8184, 0.5723, 0.8535, 0.543, 0.8672, 0.543, 0.8262, 0.6094, 0.8008, 0.6094, 0.7734, 0.6387, 0.7676, 0.6426, 0.7891, 0.9414, 0.7559, 0.9375, 0.7266, 0.9668, 0.7227, 0.9668, 0.7559, 0.8906, 0.7148, 0.8965, 0.7266, 0.8633, 0.7324, 0.8633, 0.7148, 0.584, 0.8809, 0.6016, 0.8945, 0.5801, 0.916, 0.5605, 0.9043, 0.6172, 0.8223, 0.6094, 0.8008, 0.6426, 0.7891, 0.6465, 0.8086, 0.7188, 0.5801, 0.6953, 0.6191, 0.6875, 0.6016, 0.7148, 0.5469, 0.8965, 0.7266, 0.8965, 0.748, 0.8672, 0.7441, 0.8633, 0.7324])
me_plane_006.materials.append(mat_texture_ground_med)
me_plane_006.use_remesh_fix_poles = True
me_plane_006.use_remesh_preserve_attributes = False
me_plane_006.use_mirror_vertex_groups = False
me_plane_006.update()

# ---- objects
ob_light = bpy.data.objects.new('Light', light_light)
ob_camera = bpy.data.objects.new('Camera', cam_camera)
ob_ground_med = bpy.data.objects.new('Ground_Med', me_plane_006)

# ---- transforms, parenting, visibility, modifiers, constraints
ob_light.location = (4.076, 1.005, 5.904)
ob_light.rotation_euler = (0.6503, 0.05522, 1.866)
ob_light.lock_rotations_4d = False
ob_light.empty_display_type = 'ARROWS'
ob_light.color = (0.0, 0.0, 0.0, 0.0)
ob_light.lineart.crease_threshold = 0.0
ob_camera.location = (7.359, -6.926, 4.958)
ob_camera.rotation_euler = (1.109, 0.0, 0.8149)
ob_camera.lock_rotations_4d = False
ob_camera.empty_display_type = 'ARROWS'
ob_camera.color = (0.0, 0.0, 0.0, 0.0)
ob_camera.display_type = 'WIRE'
ob_camera.lineart.crease_threshold = 0.0
ob_ground_med.location = (0.0, 0.0, 0.0)
ob_ground_med.lineart.crease_threshold = 0.0

# ---- collection membership
col_collection.objects.link(ob_light)
col_collection.objects.link(ob_camera)
col_collection.objects.link(ob_ground_med)

# ---- scene / render settings (as saved in the file)
scene.camera = ob_camera
scene.frame_start = 1; scene.frame_end = 250; scene.frame_set(1)
scene.render.engine = 'BLENDER_EEVEE_NEXT'
scene.cycles.use_denoising = False
scene.cycles.samples = 128
scene.cycles.sampling_pattern = 'TABULATED_SOBOL'
scene.cycles.use_adaptive_sampling = False
scene.cycles.use_light_tree = False
scene.view_settings.view_transform = 'Filmic'
bpy.context.view_layer.update()
